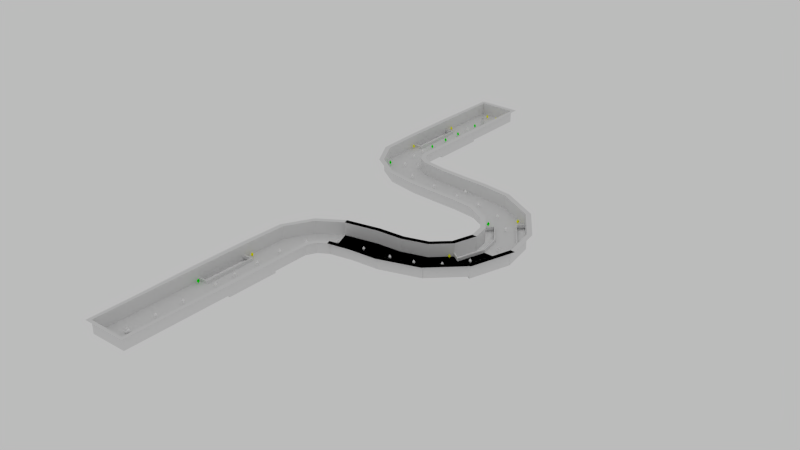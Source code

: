 # Source: untitled.blend  (saved by Blender 2.59.0; exported with 4.5.12 LTS)
import bpy
from mathutils import Matrix  # noqa: F401  (used for matrix-valued properties, if any)

bpy.ops.wm.read_factory_settings(use_empty=True)
scene = bpy.context.scene
scene.name = 'Scene'

# ---- collections
col_collection_1 = bpy.data.collections.new('Collection 1'); scene.collection.children.link(col_collection_1)

# ---- materials (node trees are filled in below, after node groups)
mat_maze = bpy.data.materials.new('maze')
mat_maze.alpha_threshold = 0.0
mat_maze.use_transparent_shadow = False
mat_maze.roughness = 0.5
mat_maze.line_color = (0.0, 0.0, 0.0, 1.0)
mat_material = bpy.data.materials.new('Material')
mat_material.alpha_threshold = 0.0
mat_material.use_transparent_shadow = False
mat_material.roughness = 0.5
mat_material.line_color = (0.0, 0.0, 0.0, 1.0)
mat_bridge = bpy.data.materials.new('bridge')
mat_bridge.alpha_threshold = 0.0
mat_bridge.use_transparent_shadow = False
mat_bridge.roughness = 0.5
mat_bridge.line_color = (0.0, 0.0, 0.0, 1.0)
mat_gem_blue = bpy.data.materials.new('gem_blue')
mat_gem_blue.alpha_threshold = 0.0
mat_gem_blue.use_transparent_shadow = False
mat_gem_blue.diffuse_color = (1.0, 1.0, 1.0, 1.0)
mat_gem_blue.roughness = 0.5
mat_gem_blue.line_color = (0.0, 0.0, 0.0, 1.0)
mat_gem_green = bpy.data.materials.new('gem_green')
mat_gem_green.alpha_threshold = 0.0
mat_gem_green.use_transparent_shadow = False
mat_gem_green.diffuse_color = (0.0, 1.0, 0.0, 1.0)
mat_gem_green.roughness = 0.5
mat_gem_green.line_color = (0.0, 0.0, 0.0, 1.0)
mat_gem_red = bpy.data.materials.new('gem_red')
mat_gem_red.alpha_threshold = 0.0
mat_gem_red.use_transparent_shadow = False
mat_gem_red.diffuse_color = (1.0, 1.0, 1.0, 1.0)
mat_gem_red.roughness = 0.5
mat_gem_red.line_color = (0.0, 0.0, 0.0, 1.0)
mat_gem_yellow = bpy.data.materials.new('gem_yellow')
mat_gem_yellow.alpha_threshold = 0.0
mat_gem_yellow.use_transparent_shadow = False
mat_gem_yellow.diffuse_color = (1.0, 1.0, 0.0, 1.0)
mat_gem_yellow.roughness = 0.5
mat_gem_yellow.line_color = (0.0, 0.0, 0.0, 1.0)
mat_lava = bpy.data.materials.new('lava')
mat_lava.alpha_threshold = 0.0
mat_lava.use_transparent_shadow = False
mat_lava.diffuse_color = (1.0, 1.0, 1.0, 1.0)
mat_lava.roughness = 0.5
mat_lava.line_color = (0.0, 0.0, 0.0, 1.0)
mat_end = bpy.data.materials.new('end')
mat_end.alpha_threshold = 0.0
mat_end.use_transparent_shadow = False
mat_end.roughness = 0.5
mat_end.line_color = (0.0, 0.0, 0.0, 1.0)
mat_start = bpy.data.materials.new('start')
mat_start.alpha_threshold = 0.0
mat_start.use_transparent_shadow = False
mat_start.preview_render_type = 'FLAT'
mat_start.roughness = 0.5
mat_start.line_color = (0.0, 0.0, 0.0, 1.0)
mat_ball = bpy.data.materials.new('ball')
mat_ball.alpha_threshold = 0.0
mat_ball.use_transparent_shadow = False
mat_ball.diffuse_color = (1.0, 1.0, 1.0, 1.0)
mat_ball.roughness = 0.5
mat_ball.line_color = (0.0, 0.0, 0.0, 1.0)
mat_toxic = bpy.data.materials.new('toxic')
mat_toxic.alpha_threshold = 0.0
mat_toxic.use_transparent_shadow = False
mat_toxic.diffuse_color = (1.0, 1.0, 1.0, 1.0)
mat_toxic.roughness = 0.5
mat_toxic.line_color = (0.0, 0.0, 0.0, 1.0)
mat_water = bpy.data.materials.new('water')
mat_water.alpha_threshold = 0.0
mat_water.use_transparent_shadow = False
mat_water.diffuse_color = (1.0, 1.0, 1.0, 1.0)
mat_water.roughness = 0.5
mat_water.line_color = (0.0, 0.0, 0.0, 1.0)

# ---- material node trees

# ---- world
world_world = bpy.data.worlds.new('World'); scene.world = world_world
world_world.color = (0.5, 0.5, 0.5)
world_world.use_sun_shadow = False
world_world.sun_shadow_jitter_overblur = 0.0
world_world.cycles.sampling_method = 'MANUAL'
world_world.cycles.sample_map_resolution = 256

# ---- meshes
me_maze01 = bpy.data.meshes.new('maze01')
me_maze01.from_pydata([(-16.18, -17.15, 2.382), (-17.73, -16.76, 2.382), (-17.73, -16.76, -1.765), (-25.94, -4.142, 2.382), (-14.9, -14.77, 2.382), (-31.0, -13.28, 2.382), (-12.98, -11.75, 2.382), (-17.33, -0.4133, -1.765), (-16.06, -13.68, -1.765), (-24.77, -5.23, -1.765), (-24.77, -5.23, 2.382), (-16.06, -13.68, 2.382), (-29.46, -13.7, 2.382), (-29.46, -13.7, -1.765), (29.41, 16.45, -2.382), (17.3, 17.05, 2.382), (15.71, 17.15, 2.382), (26.38, 16.6, -1.765), (17.3, 17.05, -2.382), (29.41, 16.45, 2.382), (14.99, 9.62, -1.765), (25.23, 3.129, -1.765), (25.23, 3.129, 2.382), (14.99, 9.62, 2.382), (14.99, 9.62, -2.382), (25.23, 3.129, -2.382), (13.64, 10.47, 2.382), (22.67, 4.752, -1.765), (20.33, 16.9, -1.765), (26.59, 2.285, 2.382), (31.0, 16.34, 2.382), (-12.98, -11.75, -1.765), (-17.33, -0.4133, 2.382), (-5.558, -10.39, 2.382), (-6.819, 1.678, 2.382), (-6.819, 1.678, -1.765), (-5.558, -10.39, -1.765), (1.67, 2.23, -1.765), (3.431, -9.774, -1.765), (3.431, -9.774, 2.382), (1.67, 2.23, 2.382), (15.81, -5.835, 2.382), (9.678, 4.63, 2.382), (9.678, 4.63, -1.765), (15.81, -5.835, -1.765), (-12.41, -13.24, 2.382), (-17.93, 1.065, 2.382), (-5.36, -11.97, 2.382), (-7.027, 3.26, 2.382), (3.73, -11.34, 2.382), (1.387, 3.799, 2.382), (16.62, -7.208, 2.382), (8.882, 6.012, 2.382), (17.55, 7.997, -1.765)], [], [(11, 1, 4), (1, 0, 4), (2, 8, 13), (1, 11, 2), (11, 8, 2), (11, 4, 6), (4, 45, 6), (32, 46, 10), (46, 3, 10), (12, 10, 5), (10, 3, 5), (10, 9, 32), (9, 7, 32), (11, 6, 8), (6, 31, 8), (31, 7, 8), (7, 9, 8), (9, 13, 8), (13, 9, 12), (9, 10, 12), (22, 29, 30), (19, 22, 30), (20, 18, 15), (23, 20, 15), (15, 16, 26), (23, 15, 26), (28, 53, 17), (17, 53, 27), (21, 19, 14), (25, 21, 14), (18, 20, 24), (21, 22, 19), (53, 27, 24), (27, 25, 24), (25, 27, 21), (20, 53, 24), (40, 34, 35), (37, 40, 35), (42, 40, 37), (43, 42, 37), (34, 32, 7), (35, 34, 7), (31, 33, 36), (31, 6, 33), (35, 7, 31), (36, 35, 31), (37, 35, 36), (38, 37, 36), (39, 38, 36), (33, 39, 36), (44, 38, 39), (41, 44, 39), (43, 37, 38), (44, 43, 38), (41, 22, 21), (44, 41, 21), (43, 20, 23), (42, 43, 23), (50, 48, 34), (40, 50, 34), (45, 47, 33), (6, 45, 33), (49, 51, 41), (39, 49, 41), (47, 49, 39), (33, 47, 39), (26, 52, 42), (23, 26, 42), (51, 29, 22), (41, 51, 22), (48, 46, 32), (34, 48, 32), (52, 50, 40), (42, 52, 40), (43, 44, 27), (53, 43, 27), (21, 27, 44), (53, 20, 43)])
_uv = me_maze01.uv_layers.new(name='UVTex')
_uv.uv.foreach_set('vector', [0.9453, -13.32, 0.9551, -13.72, 1.018, -13.32, 0.9551, -13.72, 1.018, -13.7, 1.018, -13.32, 0.7656, -13.7, 0.7734, -13.34, 0.2461, -13.79, 0.9551, -13.72, 0.9453, -13.32, 0.7656, -13.7, 0.9453, -13.32, 0.7734, -13.34, 0.7656, -13.7, 0.9453, -13.32, 1.018, -13.32, 0.9355, -12.89, 1.018, -13.32, 1.002, -12.88, 0.9355, -12.89, 0.06445, -12.95, 0.005859, -12.96, 0.07812, -13.33, 0.005859, -12.96, 0.01172, -13.34, 0.07812, -13.33, 0.07812, -13.8, 0.07812, -13.33, 0.001953, -13.81, 0.07812, -13.33, 0.01172, -13.34, 0.001953, -13.81, 0.07812, -13.33, 0.2363, -13.33, 0.06445, -12.95, 0.2363, -13.33, 0.2402, -12.93, 0.06445, -12.95, 0.9453, -13.32, 0.9355, -12.89, 0.7734, -13.34, 0.9355, -12.89, 0.7617, -12.93, 0.7734, -13.34, 0.7617, -12.93, 0.2402, -12.93, 0.7734, -13.34, 0.2402, -12.93, 0.2363, -13.33, 0.7734, -13.34, 0.2363, -13.33, 0.2461, -13.79, 0.7734, -13.34, 0.2461, -13.79, 0.2363, -13.33, 0.07812, -13.8, 0.2363, -13.33, 0.07812, -13.33, 0.07812, -13.8, 0.06641, 0.1562, 0.08008, 0.1367, 0.1289, 0.375, 0.1113, 0.3828, 0.06641, 0.1562, 0.1289, 0.375, 0.9062, 0.1289, 0.9531, 0.3203, 0.8711, 0.3359, 0.8516, 0.1523, 0.9062, 0.1289, 0.8711, 0.3359, 0.8711, 0.3359, 0.8535, 0.3398, 0.832, 0.168, 0.8516, 0.1523, 0.8711, 0.3359, 0.832, 0.168, 0.375, -8.684, 0.3838, -9.816, 0.625, -8.816, 0.625, -8.816, 0.3838, -9.816, 0.6221, -10.0, 0.04102, 0.07812, 0.08984, 0.3906, 0.01172, 0.3945, 0.01172, 0.07812, 0.04102, 0.07812, 0.01172, 0.3945, 0.9531, 0.3203, 0.9062, 0.1289, 0.9395, 0.1211, 0.04102, 0.07812, 0.08789, 0.07812, 0.08984, 0.3906, 0.08398, 0.6484, 0.08398, 0.3438, 0.1504, 0.8008, 0.08398, 0.3438, 0.1504, 0.1914, 0.1504, 0.8008, 0.1504, 0.1914, 0.08398, 0.3438, 0.08398, 0.1914, 0.08398, 0.8008, 0.08398, 0.6484, 0.1504, 0.8008, 0.07812, -11.48, 0.07031, -12.18, 0.2441, -12.18, 0.2656, -11.48, 0.07812, -11.48, 0.2441, -12.18, 0.08203, -10.73, 0.07812, -11.48, 0.2656, -11.48, 0.2734, -10.73, 0.08203, -10.73, 0.2656, -11.48, 0.07031, -12.18, 0.06445, -12.95, 0.2402, -12.93, 0.2441, -12.18, 0.07031, -12.18, 0.2402, -12.93, 0.7617, -12.93, 0.9102, -12.22, 0.7461, -12.24, 0.7617, -12.93, 0.9355, -12.89, 0.9102, -12.22, 0.2441, -12.18, 0.2402, -12.93, 0.7617, -12.93, 0.7461, -12.24, 0.2441, -12.18, 0.7617, -12.93, 0.2656, -11.48, 0.2441, -12.18, 0.7461, -12.24, 0.7461, -11.49, 0.2656, -11.48, 0.7461, -12.24, 0.916, -11.48, 0.7461, -11.49, 0.7461, -12.24, 0.9102, -12.22, 0.916, -11.48, 0.7461, -12.24, 0.752, -10.73, 0.7461, -11.49, 0.916, -11.48, 0.9141, -10.72, 0.752, -10.73, 0.916, -11.48, 0.2734, -10.73, 0.2656, -11.48, 0.7461, -11.49, 0.752, -10.73, 0.2734, -10.73, 0.7461, -11.49, 0.9141, -10.72, 0.9141, -10.03, 0.7402, -9.996, 0.752, -10.73, 0.9141, -10.72, 0.7402, -9.996, 0.2734, -10.73, 0.2617, -10.08, 0.08398, -10.02, 0.08203, -10.73, 0.2734, -10.73, 0.08398, -10.02, 0.01367, -11.49, 0.005859, -12.17, 0.07031, -12.18, 0.07812, -11.48, 0.01367, -11.49, 0.07031, -12.18, 1.002, -12.88, 0.9746, -12.22, 0.9102, -12.22, 0.9355, -12.89, 1.002, -12.88, 0.9102, -12.22, 0.9863, -11.46, 0.9863, -10.73, 0.9141, -10.72, 0.916, -11.48, 0.9863, -11.46, 0.9141, -10.72, 0.9746, -12.22, 0.9863, -11.46, 0.916, -11.48, 0.9102, -12.22, 0.9746, -12.22, 0.916, -11.48, 0.01562, -10.03, 0.01562, -10.72, 0.08203, -10.73, 0.08398, -10.02, 0.01562, -10.03, 0.08203, -10.73, 0.9863, -10.73, 0.9805, -10.02, 0.9141, -10.03, 0.9141, -10.72, 0.9863, -10.73, 0.9141, -10.03, 0.005859, -12.17, 0.005859, -12.96, 0.06445, -12.95, 0.07031, -12.18, 0.005859, -12.17, 0.06445, -12.95, 0.01562, -10.72, 0.01367, -11.49, 0.07812, -11.48, 0.08203, -10.73, 0.01562, -10.72, 0.07812, -11.48, 0.2734, -10.73, 0.752, -10.73, 0.6221, -10.0, 0.3838, -9.816, 0.2734, -10.73, 0.6221, -10.0, 0.7402, -9.996, 0.6221, -10.0, 0.752, -10.73, 0.3838, -9.816, 0.2617, -10.08, 0.2734, -10.73])
me_maze01.materials.append(mat_maze)
me_maze01.use_remesh_preserve_volume = False
me_maze01.use_remesh_preserve_attributes = False
me_maze01.use_mirror_vertex_groups = False
me_maze01.update()
me_maze_main_003 = bpy.data.meshes.new('maze_main.003')
me_maze_main_003.from_pydata([(-19.52, -13.71, 2.382), (-23.87, -2.371, -1.765), (22.87, 14.49, -2.382), (10.76, 15.1, 2.382), (9.169, 15.19, 2.382), (19.85, 14.64, -1.765), (10.76, 15.1, -2.382), (22.87, 14.49, 2.382), (8.451, 7.663, -1.765), (18.7, 1.171, -1.765), (18.7, 1.171, 2.382), (8.451, 7.663, 2.382), (8.451, 7.663, -2.382), (18.7, 1.171, -2.382), (7.099, 8.509, 2.382), (16.14, 2.794, -1.765), (13.79, 14.94, -1.765), (20.05, 0.3281, 2.382), (24.46, 14.38, 2.382), (-19.52, -13.71, -1.765), (-23.87, -2.371, 2.382), (-12.1, -12.35, 2.382), (-13.36, -0.2788, 2.382), (-13.36, -0.2788, -1.765), (-12.1, -12.35, -1.765), (-4.867, 0.2725, -1.765), (-3.106, -11.73, -1.765), (-3.106, -11.73, 2.382), (-4.867, 0.2725, 2.382), (9.273, -7.792, 2.382), (3.141, 2.673, 2.382), (3.141, 2.673, -1.765), (9.273, -7.792, -1.765), (-18.94, -15.19, 2.382), (-24.46, -0.8926, 2.382), (-11.9, -13.93, 2.382), (-13.56, 1.303, 2.382), (-2.807, -13.3, 2.382), (-5.15, 1.842, 2.382), (10.09, -9.165, 2.382), (2.345, 4.055, 2.382), (11.01, 6.04, -1.765)], [], [(10, 17, 18), (7, 10, 18), (8, 6, 3), (11, 8, 3), (3, 4, 14), (11, 3, 14), (16, 41, 5), (5, 41, 15), (9, 7, 2), (13, 9, 2), (6, 8, 12), (9, 10, 7), (41, 15, 12), (15, 13, 12), (13, 15, 9), (8, 41, 12), (28, 22, 23), (25, 28, 23), (30, 28, 25), (31, 30, 25), (22, 20, 1), (23, 22, 1), (19, 21, 24), (19, 0, 21), (23, 1, 19), (24, 23, 19), (25, 23, 24), (26, 25, 24), (27, 26, 24), (21, 27, 24), (32, 26, 27), (29, 32, 27), (31, 25, 26), (32, 31, 26), (29, 10, 9), (32, 29, 9), (31, 8, 11), (30, 31, 11), (38, 36, 22), (28, 38, 22), (33, 35, 21), (0, 33, 21), (37, 39, 29), (27, 37, 29), (35, 37, 27), (21, 35, 27), (14, 40, 30), (11, 14, 30), (39, 17, 10), (29, 39, 10), (36, 34, 20), (22, 36, 20), (40, 38, 28), (30, 40, 28), (31, 32, 15), (41, 31, 15), (9, 15, 32), (41, 8, 31)])
_uv = me_maze_main_003.uv_layers.new(name='UVTex')
_uv.uv.foreach_set('vector', [0.06641, 0.1562, 0.08008, 0.1367, 0.1289, 0.375, 0.1113, 0.3828, 0.06641, 0.1562, 0.1289, 0.375, 0.9062, 0.1289, 0.9531, 0.3203, 0.8711, 0.3359, 0.8516, 0.1523, 0.9062, 0.1289, 0.8711, 0.3359, 0.8711, 0.3359, 0.8535, 0.3398, 0.832, 0.168, 0.8516, 0.1523, 0.8711, 0.3359, 0.832, 0.168, 0.375, -8.684, 0.3838, -9.816, 0.625, -8.816, 0.625, -8.816, 0.3838, -9.816, 0.6221, -10.0, 0.04102, 0.07812, 0.08984, 0.3906, 0.01172, 0.3945, 0.01172, 0.07812, 0.04102, 0.07812, 0.01172, 0.3945, 0.9531, 0.3203, 0.9062, 0.1289, 0.9395, 0.1211, 0.04102, 0.07812, 0.08789, 0.07812, 0.08984, 0.3906, 0.08398, 0.6484, 0.08398, 0.3438, 0.1504, 0.8008, 0.08398, 0.3438, 0.1504, 0.1914, 0.1504, 0.8008, 0.1504, 0.1914, 0.08398, 0.3438, 0.08398, 0.1914, 0.08398, 0.8008, 0.08398, 0.6484, 0.1504, 0.8008, 0.07812, -11.48, 0.07031, -12.18, 0.2441, -12.18, 0.2656, -11.48, 0.07812, -11.48, 0.2441, -12.18, 0.08203, -10.73, 0.07812, -11.48, 0.2656, -11.48, 0.2734, -10.73, 0.08203, -10.73, 0.2656, -11.48, 0.07031, -12.18, 0.06445, -12.95, 0.2402, -12.93, 0.2441, -12.18, 0.07031, -12.18, 0.2402, -12.93, 0.7617, -12.93, 0.9102, -12.22, 0.7461, -12.24, 0.7617, -12.93, 0.9355, -12.89, 0.9102, -12.22, 0.2441, -12.18, 0.2402, -12.93, 0.7617, -12.93, 0.7461, -12.24, 0.2441, -12.18, 0.7617, -12.93, 0.2656, -11.48, 0.2441, -12.18, 0.7461, -12.24, 0.7461, -11.49, 0.2656, -11.48, 0.7461, -12.24, 0.916, -11.48, 0.7461, -11.49, 0.7461, -12.24, 0.9102, -12.22, 0.916, -11.48, 0.7461, -12.24, 0.752, -10.73, 0.7461, -11.49, 0.916, -11.48, 0.9141, -10.72, 0.752, -10.73, 0.916, -11.48, 0.2734, -10.73, 0.2656, -11.48, 0.7461, -11.49, 0.752, -10.73, 0.2734, -10.73, 0.7461, -11.49, 0.9141, -10.72, 0.9141, -10.03, 0.7402, -9.996, 0.752, -10.73, 0.9141, -10.72, 0.7402, -9.996, 0.2734, -10.73, 0.2617, -10.08, 0.08398, -10.02, 0.08203, -10.73, 0.2734, -10.73, 0.08398, -10.02, 0.01367, -11.49, 0.005859, -12.17, 0.07031, -12.18, 0.07812, -11.48, 0.01367, -11.49, 0.07031, -12.18, 1.002, -12.88, 0.9746, -12.22, 0.9102, -12.22, 0.9355, -12.89, 1.002, -12.88, 0.9102, -12.22, 0.9863, -11.46, 0.9863, -10.73, 0.9141, -10.72, 0.916, -11.48, 0.9863, -11.46, 0.9141, -10.72, 0.9746, -12.22, 0.9863, -11.46, 0.916, -11.48, 0.9102, -12.22, 0.9746, -12.22, 0.916, -11.48, 0.01562, -10.03, 0.01562, -10.72, 0.08203, -10.73, 0.08398, -10.02, 0.01562, -10.03, 0.08203, -10.73, 0.9863, -10.73, 0.9805, -10.02, 0.9141, -10.03, 0.9141, -10.72, 0.9863, -10.73, 0.9141, -10.03, 0.005859, -12.17, 0.005859, -12.96, 0.06445, -12.95, 0.07031, -12.18, 0.005859, -12.17, 0.06445, -12.95, 0.01562, -10.72, 0.01367, -11.49, 0.07812, -11.48, 0.08203, -10.73, 0.01562, -10.72, 0.07812, -11.48, 0.2734, -10.73, 0.752, -10.73, 0.6221, -10.0, 0.3838, -9.816, 0.2734, -10.73, 0.6221, -10.0, 0.7402, -9.996, 0.6221, -10.0, 0.752, -10.73, 0.3838, -9.816, 0.2617, -10.08, 0.2734, -10.73])
me_maze_main_003.materials.append(mat_maze)
me_maze_main_003.use_remesh_preserve_volume = False
me_maze_main_003.use_remesh_preserve_attributes = False
me_maze_main_003.use_mirror_vertex_groups = False
me_maze_main_003.update()
me_maze02 = bpy.data.meshes.new('maze02')
me_maze02.from_pydata([(-19.98, 14.1, 2.382), (-21.38, 2.054, 2.382), (-19.98, 14.1, -1.765), (-21.38, 2.054, -1.765), (-19.89, 15.69, 2.382), (-21.47, 0.4617, 2.382), (19.88, -15.59, -2.382), (7.767, -14.98, 2.382), (2.635, -3.424, 2.382), (2.635, -3.424, -1.765), (10.59, 5.734, -1.765), (-4.676, 0.5727, -1.765), (-1.448, 12.26, -1.765), (-1.448, 12.26, 2.382), (-4.676, 0.5727, 2.382), (6.708, -9.098, 2.382), (6.708, -9.098, -2.382), (18.04, -4.755, -2.382), (-11.16, 13.68, 2.382), (-12.27, 1.599, 2.382), (-11.16, 13.68, -1.765), (-12.27, 1.599, -1.765), (10.59, 5.734, -2.382), (2.635, -3.424, -2.382), (6.175, -14.88, 2.382), (11.65, 6.928, 2.382), (1.578, -4.619, 2.382), (-0.9451, 13.78, 2.382), (-5.174, -0.9427, 2.382), (5.239, -9.72, 2.382), (-11.01, 15.27, 2.382), (-12.42, 0.01123, 2.382), (15.2, -5.841, -1.765), (16.85, -15.43, -1.765), (8.603, 3.445, -1.765), (9.54, -8.013, -1.765), (4.625, -1.135, -1.765), (19.51, -4.144, 2.382), (18.04, -4.755, 2.382), (10.59, 5.734, 2.382), (7.767, -14.98, -2.382), (19.88, -15.59, 2.382), (10.79, -15.13, -1.765), (21.47, -15.69, 2.382)], [], [(0, 2, 20), (18, 0, 20), (21, 1, 19), (21, 3, 1), (2, 3, 21), (20, 2, 21), (18, 30, 4), (0, 18, 4), (1, 5, 31), (19, 1, 31), (41, 43, 37), (38, 41, 37), (25, 39, 37), (37, 39, 38), (13, 12, 10), (39, 13, 10), (11, 14, 8), (9, 11, 8), (16, 15, 7), (40, 16, 7), (6, 38, 17), (6, 41, 38), (38, 39, 10), (17, 38, 10), (21, 14, 11), (21, 19, 14), (18, 20, 12), (13, 18, 12), (20, 21, 11), (12, 20, 11), (15, 29, 24), (7, 15, 24), (39, 25, 27), (13, 39, 27), (13, 27, 30), (18, 13, 30), (26, 29, 15), (8, 26, 15), (19, 31, 28), (14, 19, 28), (14, 28, 26), (8, 14, 26), (32, 35, 42), (33, 32, 42), (34, 36, 35), (32, 34, 35), (34, 12, 11), (36, 34, 11), (9, 15, 16), (23, 9, 16), (17, 10, 22), (9, 36, 11), (34, 10, 12), (15, 9, 8), (34, 36, 22), (36, 23, 22), (34, 22, 10), (23, 36, 9)])
_uv = me_maze02.uv_layers.new(name='UVTex')
_uv.uv.foreach_set('vector', [0.9023, -4.578, 0.7305, -4.574, 0.7383, -5.297, 0.9082, -5.309, 0.9023, -4.578, 0.7383, -5.297, 0.248, -5.312, 0.0625, -4.578, 0.07812, -5.32, 0.248, -5.312, 0.2266, -4.562, 0.0625, -4.578, 0.7305, -4.574, 0.2266, -4.562, 0.248, -5.312, 0.7383, -5.297, 0.7305, -4.574, 0.248, -5.312, 0.9082, -5.309, 0.9785, -5.312, 0.9727, -4.582, 0.9023, -4.578, 0.9082, -5.309, 0.9727, -4.582, 0.0625, -4.578, 0.0, -4.57, 0.01367, -5.316, 0.07812, -5.32, 0.0625, -4.578, 0.01367, -5.316, 0.1113, 0.3828, 0.1289, 0.375, 0.123, 0.6172, 0.1074, 0.6094, 0.1113, 0.3828, 0.123, 0.6172, 0.06641, 0.8438, 0.05273, 0.8242, 0.123, 0.6172, 0.123, 0.6172, 0.05273, 0.8242, 0.1074, 0.6094, 0.8867, -5.941, 0.7246, -5.91, 0.7207, -6.719, 0.877, -6.695, 0.8867, -5.941, 0.7207, -6.719, 0.2383, -5.891, 0.06836, -5.879, 0.08594, -6.59, 0.2461, -6.559, 0.2383, -5.891, 0.08594, -6.59, 0.9551, 0.4766, 0.873, 0.4727, 0.8711, 0.3359, 0.9531, 0.3203, 0.9551, 0.4766, 0.8711, 0.3359, 0.01172, 0.3945, 0.08984, 0.6406, 0.01172, 0.6406, 0.01172, 0.3945, 0.08984, 0.3906, 0.08984, 0.6406, 0.08984, 0.6406, 0.08984, 0.9297, 0.04297, 0.9297, 0.01172, 0.6406, 0.08984, 0.6406, 0.04297, 0.9297, 0.248, -5.312, 0.06836, -5.879, 0.2383, -5.891, 0.248, -5.312, 0.07812, -5.32, 0.06836, -5.879, 0.9082, -5.309, 0.7383, -5.297, 0.7246, -5.91, 0.8867, -5.941, 0.9082, -5.309, 0.7246, -5.91, 0.7383, -5.297, 0.248, -5.312, 0.2383, -5.891, 0.7246, -5.91, 0.7383, -5.297, 0.2383, -5.891, 0.873, 0.4727, 0.8516, 0.4688, 0.8535, 0.3398, 0.8711, 0.3359, 0.873, 0.4727, 0.8535, 0.3398, 0.877, -6.695, 0.9453, -6.723, 0.9609, -5.957, 0.8867, -5.941, 0.877, -6.695, 0.9609, -5.957, 0.8867, -5.941, 0.9609, -5.957, 0.9785, -5.312, 0.9082, -5.309, 0.8867, -5.941, 0.9785, -5.312, 0.8359, 0.625, 0.8516, 0.4688, 0.873, 0.4727, 0.8535, 0.6367, 0.8359, 0.625, 0.873, 0.4727, 0.07812, -5.32, 0.01367, -5.316, 0.007812, -5.867, 0.06836, -5.879, 0.07812, -5.32, 0.007812, -5.867, 0.06836, -5.879, 0.007812, -5.867, 0.01758, -6.574, 0.08594, -6.59, 0.06836, -5.879, 0.01758, -6.574, 0.625, -7.793, 0.375, -7.934, 0.375, -8.684, 0.625, -8.816, 0.625, -7.793, 0.375, -8.684, 0.6035, -6.699, 0.3589, -6.8, 0.375, -7.934, 0.625, -7.793, 0.6035, -6.699, 0.375, -7.934, 0.6035, -6.699, 0.7246, -5.91, 0.2383, -5.891, 0.3589, -6.8, 0.6035, -6.699, 0.2383, -5.891, 0.9082, 0.6562, 0.873, 0.4727, 0.9551, 0.4766, 0.9434, 0.668, 0.9082, 0.6562, 0.9551, 0.4766, 0.01172, 0.6406, 0.04297, 0.9297, 0.01367, 0.9297, 0.2461, -6.559, 0.3604, -6.732, 0.2383, -5.891, 0.6055, -6.676, 0.7207, -6.719, 0.7246, -5.91, 0.873, 0.4727, 0.9082, 0.6562, 0.8535, 0.6367, 0.1348, 0.3125, 0.1348, 0.5859, 0.07617, 0.1758, 0.1348, 0.5859, 0.07617, 0.7227, 0.07617, 0.1758, 0.1348, 0.3125, 0.07617, 0.1758, 0.1348, 0.1758, 0.07617, 0.7227, 0.1348, 0.5859, 0.1348, 0.7227])
me_maze02.materials.append(mat_maze)
me_maze02.use_remesh_preserve_volume = False
me_maze02.use_remesh_preserve_attributes = False
me_maze02.use_mirror_vertex_groups = False
me_maze02.update()
me_maze03 = bpy.data.meshes.new('maze03')
me_maze03.from_pydata([(-3.175, -20.32, 2.382), (1.17, -8.987, 2.382), (-3.175, -20.32, -1.765), (1.17, -8.987, -1.765), (-1.907, -7.054, -1.765), (-10.62, -15.51, -1.765), (-10.62, -15.51, 2.382), (-1.907, -7.054, 2.382), (-15.31, -7.037, 2.382), (-15.31, -7.037, -1.765), (-3.774, -21.8, 2.382), (1.749, -7.501, 2.382), (-11.78, -16.6, 2.382), (-0.7435, -5.964, 2.382), (-16.85, -7.455, 2.382), (-2.026, -3.586, 2.382), (-12.66, 24.59, -1.765), (-6.593, 24.59, -1.765), (-12.66, 6.502, -1.765), (-6.593, 6.502, -1.765), (-1.965, 24.59, 2.382), (-1.965, 6.502, 2.382), (-17.28, 6.502, 2.382), (-17.28, 24.59, 2.382), (-3.56, 6.502, -2.382), (-15.69, 6.502, -2.382), (-3.56, 24.59, -2.382), (-15.69, 24.59, -2.382), (-3.56, 24.59, -1.765), (-15.69, 24.59, -1.765), (-3.56, 24.59, 2.382), (-3.56, 6.502, 2.382), (-15.69, 6.502, -1.765), (-3.56, 6.502, -1.765), (-3.573, -3.977, -1.765), (-3.573, -3.977, 2.382), (-15.69, 6.502, 2.382), (-15.69, 24.59, 2.382), (17.19, -10.95, 2.382), (15.8, -22.99, 2.382), (8.595, -10.35, -1.765), (7.335, -22.42, 2.382), (8.595, -10.35, 2.382), (17.19, -10.95, -1.765), (15.8, -22.99, -1.765), (7.335, -22.42, -1.765), (17.28, -9.353, 2.382), (15.71, -24.59, 2.382), (7.124, -24.0, 2.382), (8.795, -8.764, 2.382)], [], [(45, 40, 3), (2, 45, 3), (40, 42, 1), (3, 40, 1), (0, 45, 2), (0, 41, 45), (6, 0, 2), (2, 5, 6), (3, 1, 7), (4, 3, 7), (2, 3, 4), (5, 2, 4), (9, 5, 4), (34, 9, 4), (34, 4, 7), (35, 34, 7), (5, 8, 6), (5, 9, 8), (6, 12, 10), (0, 6, 10), (42, 49, 11), (1, 42, 11), (0, 10, 48), (41, 0, 48), (13, 15, 35), (7, 13, 35), (14, 12, 6), (8, 14, 6), (1, 11, 13), (7, 1, 13), (26, 28, 17), (24, 19, 33), (18, 25, 32), (27, 16, 29), (27, 26, 17), (16, 27, 17), (19, 24, 25), (18, 19, 25), (18, 32, 9), (33, 19, 34), (9, 34, 18), (34, 19, 18), (17, 16, 18), (17, 18, 19), (36, 37, 22), (37, 23, 22), (20, 30, 31), (20, 31, 21), (36, 22, 8), (22, 14, 8), (35, 15, 31), (15, 21, 31), (24, 33, 28), (24, 28, 26), (27, 29, 32), (27, 32, 25), (29, 37, 32), (32, 37, 36), (31, 30, 28), (31, 28, 33), (31, 33, 35), (33, 34, 35), (8, 9, 32), (8, 32, 36), (39, 44, 45), (41, 39, 45), (43, 38, 42), (40, 43, 42), (44, 43, 40), (45, 44, 40), (41, 48, 47), (39, 41, 47), (38, 46, 49), (42, 38, 49)])
_uv = me_maze03.uv_layers.new(name='UVTex')
_uv.uv.foreach_set('vector', [0.2188, -3.883, 0.7227, -3.852, 0.748, -3.141, 0.2168, -3.125, 0.2188, -3.883, 0.748, -3.141, 0.7227, -3.852, 0.9023, -3.867, 0.9258, -3.195, 0.748, -3.141, 0.7227, -3.852, 0.9258, -3.195, 0.05273, -3.133, 0.2188, -3.883, 0.2168, -3.125, 0.05273, -3.133, 0.04883, -3.891, 0.2188, -3.883, 0.04492, -2.762, 0.05273, -3.133, 0.2168, -3.125, 0.2168, -3.125, 0.2266, -2.77, 0.04492, -2.762, 0.748, -3.141, 0.9258, -3.195, 0.9355, -2.863, 0.7578, -2.832, 0.748, -3.141, 0.9355, -2.863, 0.2168, -3.125, 0.748, -3.141, 0.7578, -2.832, 0.2266, -2.77, 0.2168, -3.125, 0.7578, -2.832, 0.2324, -2.316, 0.2266, -2.77, 0.7578, -2.832, 0.7344, -2.402, 0.2324, -2.316, 0.7578, -2.832, 0.7344, -2.402, 0.7578, -2.832, 0.9355, -2.863, 0.916, -2.371, 0.7344, -2.402, 0.9355, -2.863, 0.2266, -2.77, 0.05273, -2.324, 0.04492, -2.762, 0.2266, -2.77, 0.2324, -2.316, 0.05273, -2.324, 0.04492, -2.762, -0.02539, -2.75, -0.01172, -3.113, 0.05273, -3.133, 0.04492, -2.762, -0.01172, -3.113, 0.9023, -3.867, 0.9707, -3.871, 0.9922, -3.199, 0.9258, -3.195, 0.9023, -3.867, 0.9922, -3.199, 0.05273, -3.133, -0.01172, -3.113, -0.009766, -3.871, 0.04883, -3.891, 0.05273, -3.133, -0.009766, -3.871, 1.006, -2.863, 0.9727, -2.375, 0.916, -2.371, 0.9355, -2.863, 1.006, -2.863, 0.916, -2.371, -0.009766, -2.309, -0.02539, -2.75, 0.04492, -2.762, 0.05273, -2.324, -0.009766, -2.309, 0.04492, -2.762, 0.9258, -3.195, 0.9922, -3.199, 1.006, -2.863, 0.9355, -2.863, 0.9258, -3.195, 1.006, -2.863, 0.05273, 0.1406, 0.1348, 0.1406, 0.1348, 0.3281, 0.125, 0.1094, 0.04688, 0.2969, 0.04688, 0.1094, 0.04688, 0.6641, 0.125, 0.8516, 0.04688, 0.8516, 0.05273, 0.8906, 0.1348, 0.7031, 0.1348, 0.8906, 0.05273, 0.8906, 0.05273, 0.1406, 0.1348, 0.3281, 0.1348, 0.7031, 0.05273, 0.8906, 0.1348, 0.3281, 0.04688, 0.2969, 0.125, 0.1094, 0.125, 0.8516, 0.04688, 0.6641, 0.04688, 0.2969, 0.125, 0.8516, 0.3779, -1.748, 0.2402, -1.738, 0.2324, -2.316, 0.7207, -1.781, 0.6084, -1.764, 0.7344, -2.402, 0.2324, -2.316, 0.7344, -2.402, 0.3779, -1.748, 0.7344, -2.402, 0.6084, -1.764, 0.3779, -1.748, 0.6123, -0.4609, 0.3936, -0.4609, 0.3779, -1.748, 0.6123, -0.4609, 0.3779, -1.748, 0.6084, -1.764, 0.918, 0.668, 0.918, 0.2656, 0.9453, 0.6641, 0.918, 0.2656, 0.9453, 0.2617, 0.9453, 0.6641, 0.04492, 0.2812, 0.07227, 0.2773, 0.07227, 0.6719, 0.04492, 0.2812, 0.07227, 0.6719, 0.04492, 0.6758, 0.08789, -1.719, 0.02148, -1.707, 0.05273, -2.324, 0.02148, -1.707, -0.009766, -2.309, 0.05273, -2.324, 0.916, -2.371, 0.9727, -2.375, 0.9082, -1.797, 0.9727, -2.375, 0.9746, -1.805, 0.9082, -1.797, 0.1465, 0.6719, 0.1172, 0.6719, 0.1172, 0.2773, 0.1465, 0.6719, 0.1172, 0.2773, 0.1465, 0.2773, 0.8438, 0.2656, 0.873, 0.2656, 0.873, 0.668, 0.8438, 0.2656, 0.873, 0.668, 0.8438, 0.668, 0.873, 0.2656, 0.918, 0.2656, 0.873, 0.668, 0.873, 0.668, 0.918, 0.2656, 0.918, 0.668, 0.07227, 0.6719, 0.07227, 0.2773, 0.1172, 0.2773, 0.07227, 0.6719, 0.1172, 0.2773, 0.1172, 0.6719, 0.9082, -1.797, 0.7207, -1.781, 0.916, -2.371, 0.7207, -1.781, 0.7344, -2.402, 0.916, -2.371, 0.05273, -2.324, 0.2324, -2.316, 0.2402, -1.738, 0.05273, -2.324, 0.2402, -1.738, 0.08789, -1.719, 0.0625, -4.578, 0.2266, -4.562, 0.2188, -3.883, 0.04883, -3.891, 0.0625, -4.578, 0.2188, -3.883, 0.7305, -4.574, 0.9023, -4.578, 0.9023, -3.867, 0.7227, -3.852, 0.7305, -4.574, 0.9023, -3.867, 0.2266, -4.562, 0.7305, -4.574, 0.7227, -3.852, 0.2188, -3.883, 0.2266, -4.562, 0.7227, -3.852, 0.04883, -3.891, -0.009766, -3.871, 0.0, -4.57, 0.0625, -4.578, 0.04883, -3.891, 0.0, -4.57, 0.9023, -4.578, 0.9727, -4.582, 0.9707, -3.871, 0.9023, -3.867, 0.9023, -4.578, 0.9707, -3.871])
me_maze03.materials.append(mat_maze)
me_maze03.use_remesh_preserve_volume = False
me_maze03.use_remesh_preserve_attributes = False
me_maze03.use_mirror_vertex_groups = False
me_maze03.update()
me_level_clear = bpy.data.meshes.new('level_clear')
me_level_clear.from_pydata([(0.0, 0.5, -1.25), (0.3536, 0.3536, -1.25), (0.5, -2.186e-08, -1.25), (0.3536, -0.3536, -1.25), (-4.371e-08, -0.5, -1.25), (-0.3536, -0.3536, -1.25), (-0.5, 5.962e-09, -1.25), (-0.3536, 0.3536, -1.25), (-1.51e-07, 0.5, 1.25), (0.3536, 0.3536, 1.25), (0.5, 3.08e-07, 1.25), (0.3536, -0.3536, 1.25), (-1.192e-08, -0.5, 1.25), (-0.3536, -0.3536, 1.25), (-0.5, 3.318e-07, 1.25), (-0.3536, 0.3536, 1.25)], [], [(8, 0, 7), (8, 7, 15), (6, 14, 15), (6, 15, 7), (5, 13, 14), (5, 14, 6), (4, 12, 13), (4, 13, 5), (3, 11, 12), (3, 12, 4), (2, 10, 11), (2, 11, 3), (1, 9, 10), (1, 10, 2), (0, 8, 9), (0, 9, 1)])
me_level_clear.materials.append(mat_material)
me_level_clear.use_remesh_preserve_volume = False
me_level_clear.use_remesh_preserve_attributes = False
me_level_clear.use_mirror_vertex_groups = False
me_level_clear.update()
me_maze00 = bpy.data.meshes.new('maze00')
me_maze00.from_pydata([(-5.684, 26.54, -1.765), (-5.684, 26.54, 2.382), (-7.224, 26.96, 2.382), (-3.032, 11.64, -1.765), (3.032, 11.64, -1.765), (3.032, -5.304, -1.765), (-3.032, -5.304, -1.765), (6.065, -5.304, -1.765), (-6.065, 11.64, -1.765), (-7.66, -5.304, 2.382), (-7.66, 11.64, 2.382), (7.66, 11.64, 2.382), (-7.176, -26.96, 2.382), (7.209, -26.96, 2.382), (7.66, -5.304, 2.382), (-6.065, -5.304, -2.382), (6.065, -5.304, -2.382), (6.065, 11.64, -2.382), (-6.065, 11.64, -2.382), (-6.065, -5.304, 2.382), (-6.065, 11.64, 2.382), (6.065, 11.64, -1.765), (6.065, 11.64, 2.382), (-6.065, -26.96, 2.382), (6.065, -26.96, 2.382), (6.065, -5.304, 2.382), (-6.065, -5.304, -1.765), (-6.065, -26.96, -1.765), (6.065, -26.96, -1.765), (6.052, 23.48, -1.765), (6.052, 23.48, 2.382), (7.599, 23.09, 2.382)], [], [(3, 4, 29), (0, 3, 29), (28, 6, 27), (28, 5, 6), (3, 5, 4), (3, 6, 5), (10, 9, 19), (20, 10, 19), (22, 11, 31), (30, 22, 31), (1, 2, 10), (20, 1, 10), (14, 22, 25), (14, 11, 22), (19, 9, 12), (23, 19, 12), (13, 14, 25), (24, 13, 25), (16, 21, 17), (16, 7, 21), (0, 1, 20), (8, 0, 20), (30, 29, 21), (22, 30, 21), (25, 21, 7), (25, 22, 21), (26, 19, 23), (27, 26, 23), (24, 25, 7), (28, 24, 7), (26, 20, 19), (26, 8, 20), (8, 15, 18), (8, 26, 15), (16, 5, 7), (6, 15, 26), (18, 3, 8), (4, 17, 21), (4, 18, 17), (4, 3, 18), (5, 16, 15), (6, 5, 15), (6, 26, 27), (5, 28, 7), (4, 21, 29), (3, 0, 8)])
_uv = me_maze00.uv_layers.new(name='UVTex')
_uv.uv.foreach_set('vector', [0.3779, -14.36, 0.6309, -14.33, 0.7656, -13.7, 0.2461, -13.79, 0.3779, -14.36, 0.7656, -13.7, 0.7441, -17.36, 0.377, -15.74, 0.2559, -17.38, 0.7441, -17.36, 0.6191, -15.73, 0.377, -15.74, 0.3779, -14.36, 0.6191, -15.73, 0.6309, -14.33, 0.3779, -14.36, 0.377, -15.74, 0.6191, -15.73, 0.06836, 0.2656, 0.1328, 0.2891, 0.1309, 0.3242, 0.06641, 0.3008, 0.06836, 0.2656, 0.1309, 0.3242, 0.9531, -14.22, 1.021, -14.21, 1.018, -13.7, 0.9551, -13.72, 0.9531, -14.22, 1.018, -13.7, 0.07812, -13.8, 0.001953, -13.81, -0.005859, -14.44, 0.07617, -14.41, 0.07812, -13.8, -0.005859, -14.44, 0.127, 0.7578, 0.05469, 0.7227, 0.127, 0.7227, 0.127, 0.7578, 0.05469, 0.7578, 0.05469, 0.7227, 0.08594, -15.76, -0.005859, -15.76, 0.0, -17.36, 0.08594, -17.36, 0.08594, -15.76, 0.0, -17.36, 1.002, -17.33, 0.9844, -15.74, 0.8945, -15.75, 0.9141, -17.34, 1.002, -17.33, 0.8945, -15.75, 0.1191, 0.6094, 0.05469, 0.6484, 0.06445, 0.6016, 0.1191, 0.6094, 0.127, 0.6484, 0.05469, 0.6484, 0.2461, -13.79, 0.07812, -13.8, 0.07617, -14.41, 0.2539, -14.38, 0.2461, -13.79, 0.07617, -14.41, 0.9551, -13.72, 0.7656, -13.7, 0.7578, -14.27, 0.9531, -14.22, 0.9551, -13.72, 0.7578, -14.27, 0.127, 0.7227, 0.05469, 0.6484, 0.127, 0.6484, 0.127, 0.7227, 0.05469, 0.7227, 0.05469, 0.6484, 0.25, -15.75, 0.08594, -15.76, 0.08594, -17.36, 0.2559, -17.38, 0.25, -15.75, 0.08594, -17.36, 0.9141, -17.34, 0.8945, -15.75, 0.7266, -15.74, 0.7441, -17.36, 0.9141, -17.34, 0.7266, -15.74, 0.1309, 0.3867, 0.06641, 0.3008, 0.1309, 0.3242, 0.1309, 0.3867, 0.06445, 0.3633, 0.06641, 0.3008, 0.06445, 0.3633, 0.123, 0.418, 0.07227, 0.4102, 0.06445, 0.3633, 0.1309, 0.3867, 0.123, 0.418, 0.1191, 0.6094, 0.1367, 0.582, 0.127, 0.6484, 0.1348, 0.4531, 0.123, 0.418, 0.1309, 0.3867, 0.07227, 0.4102, 0.05664, 0.4336, 0.06445, 0.3633, 0.04688, 0.5625, 0.06445, 0.6016, 0.05469, 0.6484, 0.04688, 0.5625, 0.07227, 0.4102, 0.06445, 0.6016, 0.04688, 0.5625, 0.05664, 0.4336, 0.07227, 0.4102, 0.1367, 0.582, 0.1191, 0.6094, 0.123, 0.418, 0.1348, 0.4531, 0.1367, 0.582, 0.123, 0.418, 0.377, -15.74, 0.25, -15.75, 0.2559, -17.38, 0.6191, -15.73, 0.7441, -17.36, 0.7266, -15.74, 0.6309, -14.33, 0.7578, -14.27, 0.7656, -13.7, 0.377, -14.35, 0.2461, -13.79, 0.2539, -14.38])
me_maze00.materials.append(mat_maze)
me_maze00.use_remesh_preserve_volume = False
me_maze00.use_remesh_preserve_attributes = False
me_maze00.use_mirror_vertex_groups = False
me_maze00.update()
me_bridge1 = bpy.data.meshes.new('bridge1')
me_bridge1.from_pydata([(-6.065, -8.474, -0.4607), (6.065, 8.474, -0.4607), (-6.065, 8.474, -0.4607), (6.065, -8.474, -0.4607), (-3.032, -8.474, -0.4607), (3.032, -8.474, -0.4607), (3.032, 8.474, -0.4607), (-3.032, 8.474, -0.4607), (-6.065, -8.474, 0.4607), (-3.032, -8.474, 0.4607), (6.065, -8.474, 0.4607), (3.032, -8.474, 0.4607), (-6.065, 8.474, 0.4607), (-3.032, 8.474, 0.4607), (6.065, 8.474, 0.4607), (3.032, 8.474, 0.4607), (-6.065, -7.974, -0.4607), (6.065, 7.974, -0.4607), (-6.065, 7.974, -0.4607), (6.065, -7.974, -0.4607), (-3.386, -8.12, -0.4607), (3.386, -8.12, -0.4607), (3.386, 8.12, -0.4607), (-3.386, 8.12, -0.4607), (-6.065, -7.974, 0.4607), (-3.386, -8.12, 0.4607), (6.065, -7.974, 0.4607), (3.386, -8.12, 0.4607), (-6.065, 7.974, 0.4607), (-3.386, 8.12, 0.4607), (6.065, 7.974, 0.4607), (3.386, 8.12, 0.4607)], [], [(23, 20, 25), (23, 25, 29), (21, 22, 31), (21, 31, 27), (22, 17, 30), (22, 30, 31), (18, 23, 29), (18, 29, 28), (19, 21, 27), (19, 27, 26), (20, 16, 24), (20, 24, 25), (9, 4, 7), (9, 7, 13), (15, 6, 5), (15, 5, 11), (14, 1, 6), (14, 6, 15), (13, 7, 2), (13, 2, 12), (11, 5, 3), (11, 3, 10), (8, 0, 4), (8, 4, 9), (29, 25, 9), (29, 9, 13), (28, 29, 12), (29, 13, 12), (26, 27, 10), (27, 11, 10), (25, 24, 8), (25, 8, 9), (31, 30, 14), (31, 14, 15), (27, 31, 15), (27, 15, 11)])
_uv = me_bridge1.uv_layers.new(name='UVTex')
_uv.uv.foreach_set('vector', [1.0, 1.0, 0.0, 1.0, 0.0, 0.625, 1.0, 1.0, 0.0, 0.625, 1.0, 0.625, 1.0, 1.0, 0.0, 1.0, 0.0, 0.625, 1.0, 1.0, 0.0, 0.625, 1.0, 0.625, 1.0, 1.0, 0.0, 1.0, 0.0, 0.625, 1.0, 1.0, 0.0, 0.625, 1.0, 0.625, 1.0, 1.0, 0.0, 1.0, 0.0, 0.625, 1.0, 1.0, 0.0, 0.625, 1.0, 0.625, 1.0, 1.0, 0.0, 1.0, 0.0, 0.625, 1.0, 1.0, 0.0, 0.625, 1.0, 0.625, 1.0, 1.0, 0.0, 1.0, 0.0, 0.625, 1.0, 1.0, 0.0, 0.625, 1.0, 0.625, 0.0, 0.4062, 0.0, 0.0, 1.0, 0.0, 0.0, 0.4062, 1.0, 0.0, 1.0, 0.4062, 0.0, 0.4062, 0.0, 0.0, 1.0, 0.0, 0.0, 0.4062, 1.0, 0.0, 1.0, 0.4062, 0.0, 0.6406, 0.0, 0.3906, 1.0, 0.3906, 0.0, 0.6406, 1.0, 0.3906, 1.0, 0.6406, 0.0, 0.4062, 0.0, 0.0, 1.0, 0.0, 0.0, 0.4062, 1.0, 0.0, 1.0, 0.4062, 0.0, 0.4062, 0.0, 0.0, 1.0, 0.0, 0.0, 0.4062, 1.0, 0.0, 1.0, 0.4062, 0.0, 0.4062, 0.0, 0.0, 1.0, 0.0, 0.0, 0.4062, 1.0, 0.0, 1.0, 0.4062, 1.0, 0.6406, 0.0, 0.6406, 0.0, 0.3906, 1.0, 0.6406, 0.0, 0.3906, 1.0, 0.3906, 0.0, 0.6406, 1.0, 0.6406, 0.0, 0.3906, 1.0, 0.6406, 1.0, 0.3906, 0.0, 0.3906, 1.0, 0.6406, 0.0, 0.6406, 1.0, 0.3906, 0.0, 0.6406, 0.0, 0.3906, 1.0, 0.3906, 1.0, 0.6406, 0.0, 0.6406, 0.0, 0.3906, 1.0, 0.6406, 0.0, 0.3906, 1.0, 0.3906, 1.0, 0.6406, 0.0, 0.6406, 0.0, 0.3906, 1.0, 0.6406, 0.0, 0.3906, 1.0, 0.3906, 1.0, 0.6406, 0.0, 0.6406, 0.0, 0.3906, 1.0, 0.6406, 0.0, 0.3906, 1.0, 0.3906])
me_bridge1.materials.append(mat_bridge)
me_bridge1.use_remesh_preserve_volume = False
me_bridge1.use_remesh_preserve_attributes = False
me_bridge1.use_mirror_vertex_groups = False
me_bridge1.update()
me_bridge2 = bpy.data.meshes.new('bridge2')
me_bridge2.from_pydata([(-7.357, 8.16, -0.4607), (0.5998, 17.32, -0.4607), (-4.536, -10.83, -0.4607), (5.71, -17.32, -0.4607), (5.211, 5.744, -0.4607), (6.858, -3.85, -0.4607), (-1.389, 15.03, -0.4607), (3.148, -15.7, -0.4607), (-0.453, 3.572, -0.4607), (0.8022, -3.546, -0.4607), (-5.368, 10.45, -0.4607), (-1.975, -12.45, -0.4607), (6.858, -3.85, 0.4607), (3.148, -15.7, 0.4607), (0.8022, -3.546, 0.4607), (-1.975, -12.45, 0.4607), (5.211, 5.744, 0.4607), (-1.389, 15.03, 0.4607), (-0.453, 3.572, 0.4607), (-5.368, 10.45, 0.4607), (0.5998, 17.32, 0.4607), (-7.357, 8.16, 0.4607), (-4.536, -10.83, 0.4607), (5.71, -17.32, 0.4607), (-7.195, 7.832, -0.4607), (0.9772, 16.89, -0.4607), (-4.475, -10.4, -0.4607), (5.839, -16.9, -0.4607), (5.673, 5.936, -0.4607), (7.357, -3.884, -0.4607), (-0.89, 15.0, -0.4607), (3.618, -15.52, -0.4607), (-0.914, 3.378, -0.4607), (0.3032, -3.515, -0.4607), (-5.392, 9.95, -0.4607), (-2.147, -11.98, -0.4607), (7.357, -3.884, 0.4607), (3.618, -15.52, 0.4607), (0.3032, -3.515, 0.4607), (-2.147, -11.98, 0.4607), (5.673, 5.936, 0.4607), (-0.89, 15.0, 0.4607), (-0.914, 3.378, 0.4607), (-5.392, 9.95, 0.4607), (0.9772, 16.89, 0.4607), (-7.195, 7.832, 0.4607), (-4.475, -10.4, 0.4607), (5.839, -16.9, 0.4607)], [], [(37, 47, 27), (37, 27, 31), (35, 26, 46), (35, 46, 39), (24, 34, 43), (24, 43, 45), (30, 25, 44), (30, 44, 41), (29, 28, 40), (29, 40, 36), (32, 33, 38), (32, 38, 42), (34, 32, 42), (34, 42, 43), (28, 30, 41), (28, 41, 40), (33, 35, 39), (33, 39, 38), (31, 29, 36), (31, 36, 37), (3, 23, 13), (3, 13, 7), (22, 2, 11), (22, 11, 15), (0, 21, 19), (0, 19, 10), (20, 1, 6), (20, 6, 17), (16, 4, 5), (16, 5, 12), (14, 9, 8), (14, 8, 18), (18, 8, 10), (18, 10, 19), (17, 6, 4), (17, 4, 16), (15, 11, 9), (15, 9, 14), (12, 5, 7), (12, 7, 13), (39, 46, 22), (39, 22, 15), (43, 42, 18), (43, 18, 19), (38, 39, 14), (39, 15, 14), (45, 43, 21), (43, 19, 21), (47, 37, 23), (37, 13, 23), (40, 41, 16), (41, 17, 16), (41, 44, 20), (41, 20, 17), (42, 38, 18), (38, 14, 18), (37, 36, 12), (37, 12, 13), (36, 40, 12), (40, 16, 12)])
_uv = me_bridge2.uv_layers.new(name='UVTex')
_uv.uv.foreach_set('vector', [1.0, 0.4062, 0.0, 0.4062, 0.0, 0.0, 1.0, 0.4062, 0.0, 0.0, 1.0, 0.0, 0.125, 1.0, 0.0, 1.0, 0.0, 0.625, 0.125, 1.0, 0.0, 0.625, 0.125, 0.625, 1.0, 1.0, 0.875, 1.0, 0.875, 0.625, 1.0, 1.0, 0.875, 0.625, 1.0, 0.625, 0.75, 0.0, 0.875, 0.0, 0.875, 0.4062, 0.75, 0.0, 0.875, 0.4062, 0.75, 0.4062, 0.25, 0.0, 0.5, 0.0, 0.5, 0.4062, 0.25, 0.0, 0.5, 0.4062, 0.25, 0.4062, 0.625, 1.0, 0.375, 1.0, 0.375, 0.625, 0.625, 1.0, 0.375, 0.625, 0.625, 0.625, 0.875, 1.0, 0.625, 1.0, 0.625, 0.625, 0.875, 1.0, 0.625, 0.625, 0.875, 0.625, 0.5, 0.0, 0.75, 0.0, 0.75, 0.4062, 0.5, 0.0, 0.75, 0.4062, 0.5, 0.4062, 0.375, 1.0, 0.125, 1.0, 0.125, 0.625, 0.375, 1.0, 0.125, 0.625, 0.375, 0.625, 0.0, 0.0, 0.25, 0.0, 0.25, 0.4062, 0.0, 0.0, 0.25, 0.4062, 0.0, 0.4062, 0.0, 1.0, 0.0, 0.625, 1.0, 0.625, 0.0, 1.0, 1.0, 0.625, 1.0, 1.0, 0.0, 0.4062, 0.0, 0.0, 0.125, 0.0, 0.0, 0.4062, 0.125, 0.0, 0.125, 0.4062, 1.0, 0.0, 1.0, 0.4062, 0.875, 0.4062, 1.0, 0.0, 0.875, 0.4062, 0.875, 0.0, 1.0, 0.6328, 1.0, 1.0, 0.8867, 1.0, 1.0, 0.6328, 0.8867, 1.0, 0.8867, 0.6328, 0.6406, 0.6328, 0.6406, 1.0, 0.3926, 1.0, 0.6406, 0.6328, 0.3926, 1.0, 0.3926, 0.6328, 0.375, 0.4062, 0.375, 0.0, 0.625, 0.0, 0.375, 0.4062, 0.625, 0.0, 0.625, 0.4062, 0.625, 0.4062, 0.625, 0.0, 0.875, 0.0, 0.625, 0.4062, 0.875, 0.0, 0.875, 0.4062, 0.8867, 0.6328, 0.8867, 1.0, 0.6406, 1.0, 0.8867, 0.6328, 0.6406, 1.0, 0.6406, 0.6328, 0.125, 0.4062, 0.125, 0.0, 0.375, 0.0, 0.125, 0.4062, 0.375, 0.0, 0.375, 0.4062, 0.3926, 0.6328, 0.3926, 1.0, 0.1211, 1.0, 0.3926, 0.6328, 0.1211, 1.0, 0.1211, 0.6328, 0.125, 0.6406, 0.0, 0.6406, 0.0, 0.3906, 0.125, 0.6406, 0.0, 0.3906, 0.125, 0.3906, 0.875, 0.6406, 0.625, 0.6406, 0.625, 0.3906, 0.875, 0.6406, 0.625, 0.3906, 0.875, 0.3906, 0.375, 0.6406, 0.125, 0.6406, 0.375, 0.3906, 0.125, 0.6406, 0.125, 0.3906, 0.375, 0.3906, 1.0, 0.6406, 0.875, 0.6406, 1.0, 0.3906, 0.875, 0.6406, 0.875, 0.3906, 1.0, 0.3906, 0.0, 0.3906, 1.0, 0.3906, 0.0, 0.6406, 1.0, 0.3906, 1.0, 0.6406, 0.0, 0.6406, 0.625, 0.3906, 0.875, 0.3906, 0.625, 0.6406, 0.875, 0.3906, 0.875, 0.6406, 0.625, 0.6406, 0.875, 0.3906, 1.0, 0.3906, 1.0, 0.6406, 0.875, 0.3906, 1.0, 0.6406, 0.875, 0.6406, 0.625, 0.6406, 0.375, 0.6406, 0.625, 0.3906, 0.375, 0.6406, 0.375, 0.3906, 0.625, 0.3906, 0.125, 0.3906, 0.375, 0.3906, 0.375, 0.6406, 0.125, 0.3906, 0.375, 0.6406, 0.125, 0.6406, 0.375, 0.3906, 0.625, 0.3906, 0.375, 0.6406, 0.625, 0.3906, 0.625, 0.6406, 0.375, 0.6406])
me_bridge2.materials.append(mat_bridge)
me_bridge2.use_remesh_preserve_volume = False
me_bridge2.use_remesh_preserve_attributes = False
me_bridge2.use_mirror_vertex_groups = False
me_bridge2.update()
me_bridge3 = bpy.data.meshes.new('bridge3')
me_bridge3.from_pydata([(3.386, 8.688, 0.4607), (6.065, 8.542, 0.4607), (-3.386, 8.688, 0.4607), (-6.065, 8.542, 0.4607), (-3.386, -8.688, 0.4607), (-6.065, -8.542, 0.4607), (3.386, -8.688, 0.4607), (6.065, -8.542, 0.4607), (-3.386, 8.688, -0.4607), (3.386, 8.688, -0.4607), (-3.386, -8.688, -0.4607), (3.386, -8.688, -0.4607), (6.065, 8.542, -0.4607), (-6.065, 8.542, -0.4607), (-6.065, -8.542, -0.4607), (6.065, -8.542, -0.4607), (3.032, 9.042, 0.4607), (6.065, 9.042, 0.4607), (-3.032, 9.042, 0.4607), (-6.065, 9.042, 0.4607), (-3.032, -9.042, 0.4607), (-6.065, -9.042, 0.4607), (3.032, -9.042, 0.4607), (6.065, -9.042, 0.4607), (-3.032, 9.042, -0.4607), (3.032, 9.042, -0.4607), (-3.032, -9.042, -0.4607), (3.032, -9.042, -0.4607), (6.065, 9.042, -0.4607), (-6.065, 9.042, -0.4607), (-6.065, -9.042, -0.4607), (6.065, -9.042, -0.4607)], [], [(3, 2, 19), (2, 18, 19), (7, 6, 23), (6, 22, 23), (4, 5, 21), (4, 21, 20), (2, 4, 18), (4, 20, 18), (0, 1, 17), (0, 17, 16), (6, 0, 16), (6, 16, 22), (22, 27, 31), (22, 31, 23), (21, 30, 26), (21, 26, 20), (18, 24, 29), (18, 29, 19), (17, 28, 25), (17, 25, 16), (20, 26, 24), (20, 24, 18), (16, 25, 27), (16, 27, 22), (15, 11, 6), (15, 6, 7), (10, 14, 5), (10, 5, 4), (13, 8, 2), (13, 2, 3), (1, 0, 9), (1, 9, 12), (8, 10, 4), (8, 4, 2), (0, 6, 11), (0, 11, 9)])
_uv = me_bridge3.uv_layers.new(name='UVTex')
_uv.uv.foreach_set('vector', [1.0, 0.6406, 0.75, 0.6406, 1.0, 0.3906, 0.75, 0.6406, 0.75, 0.3906, 1.0, 0.3906, 0.25, 0.6406, 0.0, 0.6406, 0.25, 0.3906, 0.0, 0.6406, 0.0, 0.3906, 0.25, 0.3906, 0.25, 0.6406, 0.0, 0.6406, 0.0, 0.3906, 0.25, 0.6406, 0.0, 0.3906, 0.25, 0.3906, 0.75, 0.6406, 0.25, 0.6406, 0.75, 0.3906, 0.25, 0.6406, 0.25, 0.3906, 0.75, 0.3906, 1.0, 0.6406, 0.75, 0.6406, 0.75, 0.3906, 1.0, 0.6406, 0.75, 0.3906, 1.0, 0.3906, 0.75, 0.6406, 0.25, 0.6406, 0.25, 0.3906, 0.75, 0.6406, 0.25, 0.3906, 0.75, 0.3906, 0.0, 0.4062, 0.0, 0.0, 0.25, 0.0, 0.0, 0.4062, 0.25, 0.0, 0.25, 0.4062, 0.0, 0.4062, 0.0, 0.0, 0.25, 0.0, 0.0, 0.4062, 0.25, 0.0, 0.25, 0.4062, 0.75, 0.4062, 0.75, 0.0, 1.0, 0.0, 0.75, 0.4062, 1.0, 0.0, 1.0, 0.4062, 0.75, 0.4062, 0.75, 0.0, 1.0, 0.0, 0.75, 0.4062, 1.0, 0.0, 1.0, 0.4062, 0.25, 0.4062, 0.25, 0.0, 0.75, 0.0, 0.25, 0.4062, 0.75, 0.0, 0.75, 0.4062, 0.25, 0.4062, 0.25, 0.0, 0.75, 0.0, 0.25, 0.4062, 0.75, 0.0, 0.75, 0.4062, 0.25, 1.0, 0.0, 1.0, 0.0, 0.625, 0.25, 1.0, 0.0, 0.625, 0.25, 0.625, 0.25, 1.0, 0.0, 1.0, 0.0, 0.625, 0.25, 1.0, 0.0, 0.625, 0.25, 0.625, 1.0, 1.0, 0.75, 1.0, 0.75, 0.625, 1.0, 1.0, 0.75, 0.625, 1.0, 0.625, 0.75, 0.625, 1.0, 0.625, 1.0, 1.0, 0.75, 0.625, 1.0, 1.0, 0.75, 1.0, 0.75, 1.0, 0.25, 1.0, 0.25, 0.625, 0.75, 1.0, 0.25, 0.625, 0.75, 0.625, 0.25, 0.625, 0.75, 0.625, 0.75, 1.0, 0.25, 0.625, 0.75, 1.0, 0.25, 1.0])
me_bridge3.materials.append(mat_bridge)
me_bridge3.use_remesh_preserve_volume = False
me_bridge3.use_remesh_preserve_attributes = False
me_bridge3.use_mirror_vertex_groups = False
me_bridge3.update()
me_gem_blue = bpy.data.meshes.new('gem_blue')
me_gem_blue.from_pydata([(-1.473e-09, 0.5001, -6.955e-08), (0.5001, -1.59e-08, -6.955e-08), (-4.519e-08, -0.5001, -6.955e-08), (-0.5001, 1.193e-08, -6.955e-08), (-1.473e-09, 5.961e-09, 0.761), (5.152e-08, 5.961e-09, -0.761)], [], [(1, 0, 4), (4, 2, 1), (4, 3, 2), (4, 0, 3), (5, 0, 1), (5, 1, 2), (5, 2, 3), (3, 0, 5)])
_uv = me_gem_blue.uv_layers.new(name='UVTex')
_uv.uv.foreach_set('vector', [1.0, 1.0, 0.0, 1.0, 0.5, 0.4922, 0.5, 0.4922, 1.0, 0.0, 1.0, 1.0, 0.5, 0.4922, 0.0, 0.0, 1.0, 0.0, 0.5, 0.4922, 0.0, 1.0, 0.0, 0.0, 0.5, 0.4922, 1.0, 0.0, 1.0, 1.0, 0.5, 0.4922, 1.0, 1.0, 0.0, 1.0, 0.5, 0.4922, 0.0, 1.0, 0.0, 0.0, 0.0, 0.0, 1.0, 0.0, 0.5, 0.4922])
me_gem_blue.materials.append(mat_gem_blue)
me_gem_blue.use_remesh_preserve_volume = False
me_gem_blue.use_remesh_preserve_attributes = False
me_gem_blue.use_mirror_vertex_groups = False
me_gem_blue.update()
me_gem_green = bpy.data.meshes.new('gem_green')
me_gem_green.from_pydata([(-1.473e-09, 0.5001, -6.955e-08), (0.5001, -1.59e-08, -6.955e-08), (-4.519e-08, -0.5001, -6.955e-08), (-0.5001, 1.193e-08, -6.955e-08), (-1.473e-09, 5.961e-09, 0.761), (5.152e-08, 5.961e-09, -0.761)], [], [(1, 0, 4), (4, 2, 1), (4, 3, 2), (4, 0, 3), (5, 0, 1), (5, 1, 2), (5, 2, 3), (3, 0, 5)])
_uv = me_gem_green.uv_layers.new(name='UVTex')
_uv.uv.foreach_set('vector', [1.0, 1.0, 0.0, 1.0, 0.5012, 0.4934, 0.5012, 0.4934, 1.0, 0.0, 1.0, 1.0, 0.5012, 0.4934, 0.0, 0.0, 1.0, 0.0, 0.5012, 0.4934, 0.0, 1.0, 0.0, 0.0, 0.5012, 0.4934, 1.0, 0.0, 1.0, 1.0, 0.5012, 0.4934, 1.0, 1.0, 0.0, 1.0, 0.5012, 0.4934, 0.0, 1.0, 0.0, 0.0, 0.0, 0.0, 1.0, 0.0, 0.5012, 0.4934])
me_gem_green.materials.append(mat_gem_green)
me_gem_green.use_remesh_preserve_volume = False
me_gem_green.use_remesh_preserve_attributes = False
me_gem_green.use_mirror_vertex_groups = False
me_gem_green.update()
me_gem_red = bpy.data.meshes.new('gem_red')
me_gem_red.from_pydata([(-1.473e-09, 0.5001, -6.955e-08), (0.5001, -1.59e-08, -6.955e-08), (-4.519e-08, -0.5001, -6.955e-08), (-0.5001, 1.193e-08, -6.955e-08), (-1.473e-09, 5.961e-09, 0.761), (5.152e-08, 5.961e-09, -0.761)], [], [(1, 0, 4), (4, 2, 1), (4, 3, 2), (4, 0, 3), (5, 0, 1), (5, 1, 2), (5, 2, 3), (3, 0, 5)])
_uv = me_gem_red.uv_layers.new(name='UVTex')
_uv.uv.foreach_set('vector', [1.0, 1.0, 0.0, 1.0, 0.5007, 0.4977, 0.5007, 0.4977, 1.0, 0.0, 1.0, 1.0, 0.5007, 0.4977, 0.0, 0.0, 1.0, 0.0, 0.5007, 0.4977, 0.0, 1.0, 0.0, 0.0, 0.5007, 0.4977, 1.0, 0.0, 1.0, 1.0, 0.5007, 0.4977, 1.0, 1.0, 0.0, 1.0, 0.5007, 0.4977, 0.0, 1.0, 0.0, 0.0, 0.0, 0.0, 1.0, 0.0, 0.5007, 0.4977])
me_gem_red.materials.append(mat_gem_red)
me_gem_red.use_remesh_preserve_volume = False
me_gem_red.use_remesh_preserve_attributes = False
me_gem_red.use_mirror_vertex_groups = False
me_gem_red.update()
me_gem_yellow = bpy.data.meshes.new('gem_yellow')
me_gem_yellow.from_pydata([(-1.473e-09, 0.5001, -6.955e-08), (0.5001, -1.59e-08, -6.955e-08), (-4.519e-08, -0.5001, -6.955e-08), (-0.5001, 1.193e-08, -6.955e-08), (-1.473e-09, 5.961e-09, 0.761), (5.152e-08, 5.961e-09, -0.761)], [], [(1, 0, 4), (4, 2, 1), (4, 3, 2), (4, 0, 3), (5, 0, 1), (5, 1, 2), (5, 2, 3), (3, 0, 5)])
_uv = me_gem_yellow.uv_layers.new(name='UVTex')
_uv.uv.foreach_set('vector', [1.0, 1.0, 0.0, 1.0, 0.5, 0.4922, 0.5, 0.4922, 1.0, 0.0, 1.0, 1.0, 0.5, 0.4922, 0.0, 0.0, 1.0, 0.0, 0.5, 0.4922, 0.0, 1.0, 0.0, 0.0, 0.5, 0.4922, 1.0, 0.0, 1.0, 1.0, 0.5, 0.4922, 1.0, 1.0, 0.0, 1.0, 0.5, 0.4922, 0.0, 1.0, 0.0, 0.0, 0.0, 0.0, 1.0, 0.0, 0.5, 0.4922])
me_gem_yellow.materials.append(mat_gem_yellow)
me_gem_yellow.use_remesh_preserve_volume = False
me_gem_yellow.use_remesh_preserve_attributes = False
me_gem_yellow.use_mirror_vertex_groups = False
me_gem_yellow.update()
me_lava = bpy.data.meshes.new('lava')
me_lava.from_pydata([(-8.622, 8.16, 0.0), (-0.6648, 17.32, 0.0), (4.445, -17.32, 0.0), (-5.801, -10.83, 0.0), (6.778, 6.83, 0.0), (-4.549, 2.486, 0.0), (8.622, -4.002, 0.0), (-3.49, -3.394, 0.0)], [], [(3, 2, 6), (3, 6, 7), (1, 0, 5), (1, 5, 4), (7, 6, 4), (7, 4, 5)])
_uv = me_lava.uv_layers.new(name='UVTex')
_uv.uv.foreach_set('vector', [-0.3459, -0.9056, 1.089, -1.815, 1.674, 0.05023, -0.3459, -0.9056, 1.674, 0.05023, -0.02237, 0.1353, 0.3734, 3.036, -0.741, 1.754, -0.1707, 0.9589, 0.3734, 3.036, -0.1707, 0.9589, 1.416, 1.567, -0.02237, 0.1353, 1.674, 0.05023, 1.416, 1.567, -0.02237, 0.1353, 1.416, 1.567, -0.1707, 0.9589])
me_lava.materials.append(mat_lava)
me_lava.use_remesh_preserve_volume = False
me_lava.use_remesh_preserve_attributes = False
me_lava.use_mirror_vertex_groups = False
me_lava.update()
me_maze_end = bpy.data.meshes.new('maze_end')
me_maze_end.from_pydata([(-3.032, -11.94, -2.073), (3.032, -11.94, -2.073), (7.66, -11.94, 2.073), (7.209, 11.94, 2.073), (-7.176, 11.94, 2.073), (-7.66, -11.94, 2.073), (6.065, -11.94, -2.073), (6.065, 10.48, -2.073), (-6.065, 10.48, -2.073), (-6.065, -11.94, -2.073), (6.065, -11.94, 2.073), (6.065, 10.48, 2.073), (-6.065, 10.48, 2.073), (-6.065, -11.94, 2.073)], [], [(1, 6, 7), (9, 0, 8), (12, 11, 4), (11, 3, 4), (8, 0, 1), (8, 1, 7), (13, 12, 5), (12, 4, 5), (10, 2, 11), (2, 3, 11), (11, 7, 6), (11, 6, 10), (12, 8, 7), (12, 7, 11), (9, 8, 12), (9, 12, 13)])
_uv = me_maze_end.uv_layers.new(name='UVTex.001')
_uv.uv.foreach_set('vector', [0.3906, 0.9746, 0.2871, 0.9746, 0.2871, 0.1719, 0.7383, 0.9746, 0.6094, 0.9746, 0.7383, 0.1719, 0.7383, 0.06641, 0.2871, 0.06445, 0.7773, 0.02539, 0.2871, 0.06445, 0.2305, 0.02539, 0.7773, 0.02539, 0.7383, 0.1719, 0.6094, 0.9746, 0.3906, 0.9746, 0.7383, 0.1719, 0.3906, 0.9746, 0.2871, 0.1719, 0.8398, 0.9746, 0.8379, 0.1719, 0.8867, 0.9746, 0.8379, 0.1719, 0.8867, 0.1211, 0.8867, 0.9746, 0.1484, 0.9746, 0.09766, 0.9746, 0.1484, 0.1719, 0.09766, 0.9746, 0.09766, 0.1133, 0.1484, 0.1719, 0.1484, 0.1719, 0.2871, 0.1719, 0.2871, 0.9746, 0.1484, 0.1719, 0.2871, 0.9746, 0.1484, 0.9746, 0.7383, 0.06641, 0.7383, 0.1719, 0.2871, 0.1719, 0.7383, 0.06641, 0.2871, 0.1719, 0.2871, 0.06445, 0.7383, 0.9746, 0.7383, 0.1719, 0.8379, 0.1719, 0.7383, 0.9746, 0.8379, 0.1719, 0.8398, 0.9746])
me_maze_end.materials.append(mat_end)
me_maze_end.use_remesh_preserve_volume = False
me_maze_end.use_remesh_preserve_attributes = False
me_maze_end.use_mirror_vertex_groups = False
me_maze_end.update()
me_maze_start = bpy.data.meshes.new('maze_start')
me_maze_start.from_pydata([(6.048, -5.981, -2.073), (-6.081, -5.981, -2.073), (7.192, -7.008, 2.073), (6.048, -5.981, 2.073), (-7.192, -7.008, 2.073), (-6.081, -5.981, 2.073), (-7.192, 7.008, 2.073), (7.192, 7.008, 2.073), (-6.081, 7.008, 2.073), (6.048, 7.008, 2.073), (-6.081, 7.008, -2.073), (6.048, 7.008, -2.073)], [], [(0, 11, 10), (0, 10, 1), (0, 1, 5), (0, 5, 3), (11, 0, 3), (11, 3, 9), (1, 10, 8), (1, 8, 5), (9, 3, 7), (3, 2, 7), (8, 6, 5), (6, 4, 5), (5, 4, 3), (4, 2, 3)])
_uv = me_maze_start.uv_layers.new(name='UVTex.001')
_uv.uv.foreach_set('vector', [0.8001, 0.1602, 0.8008, 0.9453, 0.1875, 0.9492, 0.8001, 0.1602, 0.1875, 0.9492, 0.1875, 0.1641, 0.8001, 0.1602, 0.1875, 0.1641, 0.1875, 0.08203, 0.8001, 0.1602, 0.1875, 0.08203, 0.8001, 0.07812, 0.8008, 0.9453, 0.8001, 0.1602, 0.9075, 0.1602, 0.8008, 0.9453, 0.9075, 0.1602, 0.918, 0.9492, 0.1875, 0.1641, 0.1875, 0.9492, 0.09766, 0.9492, 0.1875, 0.1641, 0.09766, 0.9492, 0.09375, 0.1641, 0.918, 0.9492, 0.9075, 0.1602, 0.957, 0.9492, 0.9075, 0.1602, 0.9531, 0.06055, 0.957, 0.9492, 0.09766, 0.9492, 0.05859, 0.9492, 0.09375, 0.1641, 0.05859, 0.9492, 0.05469, 0.1016, 0.09375, 0.1641, 0.1875, 0.08203, 0.0918, 0.03711, 0.8001, 0.07812, 0.0918, 0.03711, 0.8652, 0.03711, 0.8001, 0.07812])
me_maze_start.materials.append(mat_start)
me_maze_start.use_remesh_preserve_volume = False
me_maze_start.use_remesh_preserve_attributes = False
me_maze_start.use_mirror_vertex_groups = False
me_maze_start.update()
me_player = bpy.data.meshes.new('player')
me_player.from_pydata([(0.255, 0.6717, -0.148), (0.2549, 0.6865, 0.0639), (0.4834, 0.544, 0.1647), (0.4836, 0.5167, -0.2268), (0.09876, 0.6912, 0.2131), (0.1949, 0.5527, 0.4404), (-0.1219, 0.6831, 0.2123), (-0.2129, 0.5377, 0.4388), (-0.2779, 0.6669, 0.06185), (-0.5011, 0.5079, 0.1609), (-0.2778, 0.6522, -0.15), (-0.5009, 0.4806, -0.2306), (-0.1216, 0.6475, -0.2992), (-0.2124, 0.4719, -0.5063), (0.09907, 0.6556, -0.2984), (0.1954, 0.4868, -0.5047), (0.6383, 0.3186, 0.2404), (0.6386, 0.283, -0.2711), (0.2613, 0.33, 0.6006), (-0.2715, 0.3105, 0.5986), (-0.648, 0.2715, 0.2354), (-0.6477, 0.2358, -0.2761), (-0.2708, 0.2245, -0.6363), (0.262, 0.244, -0.6342), (0.696, 0.04481, 0.2795), (0.6963, 0.006228, -0.2741), (0.288, 0.05714, 0.6694), (-0.2887, 0.036, 0.6672), (-0.6963, -0.006228, 0.2741), (-0.696, -0.04481, -0.2795), (-0.288, -0.05714, -0.6694), (0.2887, -0.036, -0.6672), (0.6477, -0.2358, 0.2761), (0.648, -0.2715, -0.2354), (0.2708, -0.2245, 0.6363), (-0.262, -0.244, 0.6342), (-0.6386, -0.283, 0.2711), (-0.6383, -0.3186, -0.2404), (-0.2613, -0.33, -0.6006), (0.2715, -0.3105, -0.5986), (0.5009, -0.4806, 0.2306), (0.5011, -0.5079, -0.1609), (0.2124, -0.4719, 0.5063), (-0.1954, -0.4868, 0.5047), (-0.4836, -0.5167, 0.2268), (-0.4834, -0.544, -0.1647), (-0.1949, -0.5527, -0.4404), (0.2129, -0.5377, -0.4388), (0.2778, -0.6522, 0.15), (0.2779, -0.6669, -0.06185), (0.1216, -0.6475, 0.2992), (-0.09907, -0.6556, 0.2984), (-0.255, -0.6717, 0.148), (-0.2549, -0.6865, -0.0639), (-0.09876, -0.6912, -0.2131), (0.1219, -0.6831, -0.2123), (-0.01237, 0.7245, -0.04661), (0.01237, -0.7245, 0.04661), (-0.2675, -0.7046, 0.1552), (0.01298, -0.76, 0.04889), (0.6698, 0.2969, -0.2844), (0.7304, 0.006533, -0.2876), (0.2915, -0.6996, -0.06488), (0.2848, -0.3257, -0.6279), (0.2234, -0.5641, -0.4603), (0.2749, 0.2559, -0.6653), (0.3029, -0.03776, -0.6999), (0.205, 0.5107, -0.5295), (-0.2914, 0.6841, -0.1574), (-0.01298, 0.76, -0.04889), (0.2675, 0.7046, -0.1552), (-0.2044, -0.5798, -0.462), (-0.1036, -0.7251, -0.2236), (-0.2234, 0.5641, 0.4603), (-0.2848, 0.3257, 0.6279), (0.284, -0.2355, 0.6675), (0.2228, -0.495, 0.5311), (0.6795, -0.2474, 0.2896), (0.5254, -0.5042, 0.2419), (0.1039, 0.6877, -0.313), (-0.1279, 0.7166, 0.2227), (0.1279, -0.7166, -0.2227), (0.6798, -0.2848, -0.247), (-0.2915, 0.6996, 0.06488), (-0.5257, 0.5328, 0.1688), (-0.5073, -0.542, 0.2379), (-0.284, 0.2355, -0.6675), (-0.3021, -0.05994, -0.7022), (-0.2228, 0.495, -0.5311), (0.5071, 0.5706, 0.1727), (0.6695, 0.3343, 0.2522), (-0.5071, -0.5706, -0.1728), (-0.2674, -0.7201, -0.06703), (-0.6795, 0.2474, -0.2896), (-0.7301, -0.047, -0.2932), (0.1276, -0.6792, 0.3139), (-0.6698, -0.2969, 0.2844), (0.5257, -0.5328, -0.1688), (-0.6798, 0.2848, 0.247), (-0.7304, -0.006533, 0.2876), (0.2914, -0.6841, 0.1574), (0.2674, 0.7201, 0.06703), (-0.3029, 0.03776, 0.6999), (-0.2749, -0.2559, 0.6653), (0.5073, 0.542, -0.2379), (-0.205, -0.5107, 0.5295), (-0.1039, -0.6877, 0.313), (-0.2741, -0.3462, -0.6301), (0.7301, 0.047, 0.2932), (-0.6695, -0.3343, -0.2522), (0.3021, 0.05994, 0.7022), (0.2044, 0.5798, 0.462), (0.2741, 0.3462, 0.6301), (0.1036, 0.7251, 0.2236), (-0.1276, 0.6792, -0.3139), (-0.5254, 0.5042, -0.2419)], [], [(4, 1, 56), (8, 6, 56), (12, 10, 56), (0, 14, 56), (48, 50, 57), (51, 52, 57), (53, 54, 57), (55, 49, 57), (72, 81, 59), (58, 92, 59), (95, 106, 59), (62, 100, 59), (79, 114, 69), (68, 83, 69), (80, 113, 69), (101, 70, 69), (70, 101, 89), (70, 89, 104), (113, 80, 73), (113, 73, 111), (83, 68, 115), (83, 115, 84), (114, 79, 67), (114, 67, 88), (104, 89, 90), (104, 90, 60), (111, 73, 74), (111, 74, 112), (84, 115, 93), (84, 93, 98), (88, 67, 65), (88, 65, 86), (60, 90, 108), (60, 108, 61), (112, 74, 102), (112, 102, 110), (98, 93, 94), (98, 94, 99), (86, 65, 66), (86, 66, 87), (61, 108, 77), (61, 77, 82), (110, 102, 103), (110, 103, 75), (99, 94, 109), (99, 109, 96), (87, 66, 63), (87, 63, 107), (82, 77, 78), (82, 78, 97), (75, 103, 105), (75, 105, 76), (96, 109, 91), (96, 91, 85), (107, 63, 64), (107, 64, 71), (97, 78, 100), (97, 100, 62), (76, 105, 106), (76, 106, 95), (85, 91, 92), (85, 92, 58), (71, 64, 81), (71, 81, 72), (31, 39, 63), (31, 63, 66), (11, 21, 93), (11, 93, 115), (13, 12, 114), (13, 114, 88), (24, 32, 77), (24, 77, 108), (14, 15, 67), (14, 67, 79), (26, 18, 112), (26, 112, 110), (37, 45, 91), (37, 91, 109), (5, 4, 113), (5, 113, 111), (38, 30, 87), (38, 87, 107), (53, 57, 59), (53, 59, 92), (10, 11, 115), (10, 115, 68), (12, 56, 69), (12, 69, 114), (4, 56, 69), (4, 69, 113), (18, 5, 111), (18, 111, 112), (34, 26, 110), (34, 110, 75), (19, 27, 102), (19, 102, 74), (20, 9, 84), (20, 84, 98), (29, 37, 109), (29, 109, 94), (16, 24, 108), (16, 108, 90), (46, 38, 107), (46, 107, 71), (51, 57, 59), (51, 59, 106), (8, 56, 69), (8, 69, 83), (36, 28, 99), (36, 99, 96), (1, 2, 89), (1, 89, 101), (3, 0, 70), (3, 70, 104), (43, 51, 106), (43, 106, 105), (41, 33, 82), (41, 82, 97), (35, 43, 105), (35, 105, 103), (56, 6, 80), (56, 80, 69), (40, 48, 100), (40, 100, 78), (17, 3, 104), (17, 104, 60), (27, 35, 103), (27, 103, 102), (55, 57, 59), (55, 59, 81), (56, 1, 101), (56, 101, 69), (48, 57, 59), (48, 59, 100), (28, 20, 98), (28, 98, 99), (50, 42, 76), (50, 76, 95), (49, 41, 97), (49, 97, 62), (44, 36, 96), (44, 96, 85), (57, 50, 95), (57, 95, 59), (21, 29, 94), (21, 94, 93), (45, 53, 92), (45, 92, 91), (2, 16, 90), (2, 90, 89), (22, 13, 88), (22, 88, 86), (30, 22, 86), (30, 86, 87), (52, 44, 85), (52, 85, 58), (9, 8, 83), (9, 83, 84), (33, 25, 61), (33, 61, 82), (47, 55, 81), (47, 81, 64), (6, 7, 73), (6, 73, 80), (56, 14, 79), (56, 79, 69), (57, 54, 72), (57, 72, 59), (32, 40, 78), (32, 78, 77), (42, 34, 75), (42, 75, 76), (7, 19, 74), (7, 74, 73), (54, 46, 71), (54, 71, 72), (0, 56, 69), (0, 69, 70), (56, 10, 68), (56, 68, 69), (15, 23, 65), (15, 65, 67), (23, 31, 66), (23, 66, 65), (39, 47, 64), (39, 64, 63), (57, 49, 62), (57, 62, 59), (25, 17, 60), (25, 60, 61), (57, 52, 58), (57, 58, 59), (47, 41, 49), (47, 49, 55), (45, 46, 54), (45, 54, 53), (43, 44, 52), (43, 52, 51), (40, 42, 50), (40, 50, 48), (39, 33, 41), (39, 41, 47), (37, 38, 46), (37, 46, 45), (35, 36, 44), (35, 44, 43), (32, 34, 42), (32, 42, 40), (31, 25, 33), (31, 33, 39), (29, 30, 38), (29, 38, 37), (27, 28, 35), (28, 36, 35), (24, 26, 34), (24, 34, 32), (23, 17, 25), (23, 25, 31), (21, 22, 30), (21, 30, 29), (19, 20, 28), (19, 28, 27), (16, 18, 26), (16, 26, 24), (15, 3, 17), (15, 17, 23), (11, 13, 22), (11, 22, 21), (7, 9, 19), (9, 20, 19), (2, 5, 18), (2, 18, 16), (14, 0, 3), (14, 3, 15), (10, 12, 13), (10, 13, 11), (6, 8, 9), (6, 9, 7), (1, 4, 5), (1, 5, 2)])
me_player.polygons.foreach_set('use_smooth', [True] * 240)
_uv = me_player.uv_layers.new(name='UVTex')
_uv.uv.foreach_set('vector', [0.5916, 0.7679, 0.589, 0.803, 0.5469, 0.7822, 0.5931, 0.1918, 0.5904, 0.227, 0.5483, 0.2062, 0.5941, 0.3844, 0.5915, 0.4196, 0.5494, 0.3988, 0.5934, 0.5869, 0.5908, 0.6221, 0.5487, 0.6013, 0.8628, 0.8235, 0.8654, 0.7884, 0.9075, 0.8092, 0.8642, 0.2475, 0.8669, 0.2123, 0.909, 0.2332, 0.8653, 0.4401, 0.8679, 0.4049, 0.91, 0.4258, 0.8646, 0.6426, 0.8672, 0.6074, 0.9093, 0.6283, 0.4026, 0.6268, 0.4018, 0.5946, 0.4586, 0.6108, 0.4042, 0.433, 0.4051, 0.4018, 0.4593, 0.4173, 0.404, 0.2439, 0.405, 0.213, 0.4582, 0.2283, 0.4069, 0.8143, 0.4072, 0.785, 0.4567, 0.7985, 0.1191, 0.5921, 0.1202, 0.622, 0.06744, 0.6074, 0.1222, 0.3969, 0.1224, 0.4281, 0.06758, 0.4113, 0.1213, 0.2076, 0.1216, 0.2389, 0.06752, 0.2224, 0.123, 0.7842, 0.1237, 0.8165, 0.06747, 0.8001, 0.1237, 0.8165, 0.123, 0.7842, 0.1734, 0.7726, 0.1237, 0.8165, 0.1734, 0.7726, 0.1737, 0.8297, 0.1216, 0.2389, 0.1213, 0.2076, 0.1706, 0.1967, 0.1216, 0.2389, 0.1706, 0.1967, 0.1692, 0.252, 0.1224, 0.4281, 0.1222, 0.3969, 0.1707, 0.3867, 0.1224, 0.4281, 0.1707, 0.3867, 0.17, 0.4423, 0.1202, 0.622, 0.1191, 0.5921, 0.1652, 0.5805, 0.1202, 0.622, 0.1652, 0.5805, 0.1661, 0.6345, 0.1737, 0.8297, 0.1734, 0.7726, 0.222, 0.7657, 0.1737, 0.8297, 0.222, 0.7657, 0.2225, 0.8382, 0.1692, 0.252, 0.1706, 0.1967, 0.2166, 0.1883, 0.1692, 0.252, 0.2166, 0.1883, 0.2168, 0.2605, 0.17, 0.4423, 0.1707, 0.3867, 0.217, 0.3804, 0.17, 0.4423, 0.217, 0.3804, 0.2166, 0.4512, 0.1661, 0.6345, 0.1652, 0.5805, 0.2107, 0.5738, 0.1661, 0.6345, 0.2107, 0.5738, 0.2112, 0.6433, 0.2225, 0.8382, 0.222, 0.7657, 0.2694, 0.763, 0.2225, 0.8382, 0.2694, 0.763, 0.2692, 0.8398, 0.2168, 0.2605, 0.2166, 0.1883, 0.2635, 0.1877, 0.2168, 0.2605, 0.2635, 0.1877, 0.264, 0.2634, 0.2166, 0.4512, 0.217, 0.3804, 0.264, 0.38, 0.2166, 0.4512, 0.264, 0.38, 0.2629, 0.4565, 0.2112, 0.6433, 0.2107, 0.5738, 0.2574, 0.5705, 0.2112, 0.6433, 0.2574, 0.5705, 0.2573, 0.6474, 0.2692, 0.8398, 0.2694, 0.763, 0.3157, 0.7669, 0.2692, 0.8398, 0.3157, 0.7669, 0.3153, 0.8371, 0.264, 0.2634, 0.2635, 0.1877, 0.3109, 0.1917, 0.264, 0.2634, 0.3109, 0.1917, 0.3107, 0.2628, 0.2629, 0.4565, 0.264, 0.38, 0.3114, 0.3826, 0.2629, 0.4565, 0.3114, 0.3826, 0.3088, 0.4533, 0.2573, 0.6474, 0.2574, 0.5705, 0.3048, 0.5734, 0.2573, 0.6474, 0.3048, 0.5734, 0.3045, 0.645, 0.3153, 0.8371, 0.3157, 0.7669, 0.3618, 0.7744, 0.3153, 0.8371, 0.3618, 0.7744, 0.3614, 0.8276, 0.3107, 0.2628, 0.3109, 0.1917, 0.3568, 0.201, 0.3107, 0.2628, 0.3568, 0.201, 0.3568, 0.2561, 0.3088, 0.4533, 0.3114, 0.3826, 0.3574, 0.3901, 0.3088, 0.4533, 0.3574, 0.3901, 0.3558, 0.4455, 0.3045, 0.645, 0.3048, 0.5734, 0.3526, 0.5811, 0.3045, 0.645, 0.3526, 0.5811, 0.3526, 0.6382, 0.3614, 0.8276, 0.3618, 0.7744, 0.4072, 0.785, 0.3614, 0.8276, 0.4072, 0.785, 0.4069, 0.8143, 0.3568, 0.2561, 0.3568, 0.201, 0.405, 0.213, 0.3568, 0.2561, 0.405, 0.213, 0.404, 0.2439, 0.3558, 0.4455, 0.3574, 0.3901, 0.4051, 0.4018, 0.3558, 0.4455, 0.4051, 0.4018, 0.4042, 0.433, 0.3526, 0.6382, 0.3526, 0.5811, 0.4018, 0.5946, 0.3526, 0.6382, 0.4018, 0.5946, 0.4026, 0.6268, 0.2571, 0.5581, 0.3063, 0.5595, 0.3048, 0.5734, 0.2571, 0.5581, 0.3048, 0.5734, 0.2574, 0.5705, 0.1682, 0.3747, 0.2155, 0.3682, 0.217, 0.3804, 0.1682, 0.3747, 0.217, 0.3804, 0.1707, 0.3867, 0.1631, 0.6454, 0.1169, 0.6316, 0.1202, 0.622, 0.1631, 0.6454, 0.1202, 0.622, 0.1661, 0.6345, 0.2698, 0.7498, 0.3179, 0.7544, 0.3157, 0.7669, 0.2698, 0.7498, 0.3157, 0.7669, 0.2694, 0.763, 0.1163, 0.5825, 0.162, 0.5695, 0.1652, 0.5805, 0.1163, 0.5825, 0.1652, 0.5805, 0.1191, 0.5921, 0.2639, 0.2773, 0.2149, 0.2727, 0.2168, 0.2605, 0.2639, 0.2773, 0.2168, 0.2605, 0.264, 0.2634, 0.3136, 0.3699, 0.3604, 0.3787, 0.3574, 0.3901, 0.3136, 0.3699, 0.3574, 0.3901, 0.3114, 0.3826, 0.1663, 0.2644, 0.1178, 0.2485, 0.1216, 0.2389, 0.1663, 0.2644, 0.1216, 0.2389, 0.1692, 0.252, 0.3059, 0.658, 0.2568, 0.6607, 0.2573, 0.6474, 0.3059, 0.658, 0.2573, 0.6474, 0.3045, 0.645, 0.4079, 0.3917, 0.4604, 0.4093, 0.4593, 0.4173, 0.4079, 0.3917, 0.4593, 0.4173, 0.4051, 0.4018, 0.1195, 0.3867, 0.1682, 0.3747, 0.1707, 0.3867, 0.1195, 0.3867, 0.1707, 0.3867, 0.1222, 0.3969, 0.1169, 0.6316, 0.06648, 0.6151, 0.06744, 0.6074, 0.1169, 0.6316, 0.06744, 0.6074, 0.1202, 0.622, 0.1178, 0.2485, 0.06636, 0.2303, 0.06752, 0.2224, 0.1178, 0.2485, 0.06752, 0.2224, 0.1216, 0.2389, 0.2149, 0.2727, 0.1663, 0.2644, 0.1692, 0.252, 0.2149, 0.2727, 0.1692, 0.252, 0.2168, 0.2605, 0.3124, 0.2751, 0.2639, 0.2773, 0.264, 0.2634, 0.3124, 0.2751, 0.264, 0.2634, 0.3107, 0.2628, 0.2151, 0.176, 0.2638, 0.1737, 0.2635, 0.1877, 0.2151, 0.176, 0.2635, 0.1877, 0.2166, 0.1883, 0.2146, 0.4647, 0.1667, 0.4535, 0.17, 0.4423, 0.2146, 0.4647, 0.17, 0.4423, 0.2166, 0.4512, 0.2642, 0.3663, 0.3136, 0.3699, 0.3114, 0.3826, 0.2642, 0.3663, 0.3114, 0.3826, 0.264, 0.38, 0.2206, 0.7526, 0.2698, 0.7498, 0.2694, 0.763, 0.2206, 0.7526, 0.2694, 0.763, 0.222, 0.7657, 0.3554, 0.6505, 0.3059, 0.658, 0.3045, 0.645, 0.3554, 0.6505, 0.3045, 0.645, 0.3526, 0.6382, 0.4078, 0.2031, 0.4593, 0.2209, 0.4582, 0.2283, 0.4078, 0.2031, 0.4582, 0.2283, 0.405, 0.213, 0.1187, 0.4381, 0.06636, 0.4194, 0.06758, 0.4113, 0.1187, 0.4381, 0.06758, 0.4113, 0.1224, 0.4281, 0.3103, 0.4661, 0.2629, 0.469, 0.2629, 0.4565, 0.3103, 0.4661, 0.2629, 0.4565, 0.3088, 0.4533, 0.12, 0.7737, 0.1706, 0.7603, 0.1734, 0.7726, 0.12, 0.7737, 0.1734, 0.7726, 0.123, 0.7842, 0.1707, 0.8425, 0.1199, 0.8266, 0.1237, 0.8165, 0.1707, 0.8425, 0.1237, 0.8165, 0.1737, 0.8297, 0.3602, 0.1897, 0.4078, 0.2031, 0.405, 0.213, 0.3602, 0.1897, 0.405, 0.213, 0.3568, 0.201, 0.3648, 0.8395, 0.3168, 0.8497, 0.3153, 0.8371, 0.3648, 0.8395, 0.3153, 0.8371, 0.3614, 0.8276, 0.3132, 0.1791, 0.3602, 0.1897, 0.3568, 0.201, 0.3132, 0.1791, 0.3568, 0.201, 0.3109, 0.1917, 0.06653, 0.2145, 0.1185, 0.1975, 0.1213, 0.2076, 0.06653, 0.2145, 0.1213, 0.2076, 0.06752, 0.2224, 0.3649, 0.7631, 0.4102, 0.7759, 0.4072, 0.785, 0.3649, 0.7631, 0.4072, 0.785, 0.3618, 0.7744, 0.2216, 0.8514, 0.1707, 0.8425, 0.1737, 0.8297, 0.2216, 0.8514, 0.1737, 0.8297, 0.2225, 0.8382, 0.2638, 0.1737, 0.3132, 0.1791, 0.3109, 0.1917, 0.2638, 0.1737, 0.3109, 0.1917, 0.2635, 0.1877, 0.4053, 0.5843, 0.4597, 0.6025, 0.4586, 0.6108, 0.4053, 0.5843, 0.4586, 0.6108, 0.4018, 0.5946, 0.06636, 0.7919, 0.12, 0.7737, 0.123, 0.7842, 0.06636, 0.7919, 0.123, 0.7842, 0.06747, 0.8001, 0.4102, 0.7759, 0.4575, 0.7913, 0.4567, 0.7985, 0.4102, 0.7759, 0.4567, 0.7985, 0.4072, 0.785, 0.2629, 0.469, 0.2146, 0.4647, 0.2166, 0.4512, 0.2629, 0.469, 0.2166, 0.4512, 0.2629, 0.4565, 0.4074, 0.2538, 0.3592, 0.2679, 0.3568, 0.2561, 0.4074, 0.2538, 0.3568, 0.2561, 0.404, 0.2439, 0.4108, 0.8232, 0.3648, 0.8395, 0.3614, 0.8276, 0.4108, 0.8232, 0.3614, 0.8276, 0.4069, 0.8143, 0.3586, 0.4573, 0.3103, 0.4661, 0.3088, 0.4533, 0.3586, 0.4573, 0.3088, 0.4533, 0.3558, 0.4455, 0.4593, 0.2362, 0.4074, 0.2538, 0.404, 0.2439, 0.4593, 0.2362, 0.404, 0.2439, 0.4582, 0.2283, 0.2155, 0.3682, 0.2642, 0.3663, 0.264, 0.38, 0.2155, 0.3682, 0.264, 0.38, 0.217, 0.3804, 0.3604, 0.3787, 0.4079, 0.3917, 0.4051, 0.4018, 0.3604, 0.3787, 0.4051, 0.4018, 0.3574, 0.3901, 0.1706, 0.7603, 0.2206, 0.7526, 0.222, 0.7657, 0.1706, 0.7603, 0.222, 0.7657, 0.1734, 0.7726, 0.209, 0.6557, 0.1631, 0.6454, 0.1661, 0.6345, 0.209, 0.6557, 0.1661, 0.6345, 0.2112, 0.6433, 0.2568, 0.6607, 0.209, 0.6557, 0.2112, 0.6433, 0.2568, 0.6607, 0.2112, 0.6433, 0.2573, 0.6474, 0.4076, 0.443, 0.3586, 0.4573, 0.3558, 0.4455, 0.4076, 0.443, 0.3558, 0.4455, 0.4042, 0.433, 0.1667, 0.4535, 0.1187, 0.4381, 0.1224, 0.4281, 0.1667, 0.4535, 0.1224, 0.4281, 0.17, 0.4423, 0.3168, 0.8497, 0.2696, 0.8523, 0.2692, 0.8398, 0.3168, 0.8497, 0.2692, 0.8398, 0.3153, 0.8371, 0.3557, 0.5696, 0.4053, 0.5843, 0.4018, 0.5946, 0.3557, 0.5696, 0.4018, 0.5946, 0.3526, 0.5811, 0.1185, 0.1975, 0.1675, 0.1848, 0.1706, 0.1967, 0.1185, 0.1975, 0.1706, 0.1967, 0.1213, 0.2076, 0.06636, 0.5997, 0.1163, 0.5825, 0.1191, 0.5921, 0.06636, 0.5997, 0.1191, 0.5921, 0.06744, 0.6074, 0.4597, 0.6191, 0.4055, 0.6372, 0.4026, 0.6268, 0.4597, 0.6191, 0.4026, 0.6268, 0.4586, 0.6108, 0.3179, 0.7544, 0.3649, 0.7631, 0.3618, 0.7744, 0.3179, 0.7544, 0.3618, 0.7744, 0.3157, 0.7669, 0.3592, 0.2679, 0.3124, 0.2751, 0.3107, 0.2628, 0.3592, 0.2679, 0.3107, 0.2628, 0.3568, 0.2561, 0.1675, 0.1848, 0.2151, 0.176, 0.2166, 0.1883, 0.1675, 0.1848, 0.2166, 0.1883, 0.1706, 0.1967, 0.4055, 0.6372, 0.3554, 0.6505, 0.3526, 0.6382, 0.4055, 0.6372, 0.3526, 0.6382, 0.4026, 0.6268, 0.1199, 0.8266, 0.06636, 0.8083, 0.06747, 0.8001, 0.1199, 0.8266, 0.06747, 0.8001, 0.1237, 0.8165, 0.06668, 0.4032, 0.1195, 0.3867, 0.1222, 0.3969, 0.06668, 0.4032, 0.1222, 0.3969, 0.06758, 0.4113, 0.162, 0.5695, 0.2088, 0.5606, 0.2107, 0.5738, 0.162, 0.5695, 0.2107, 0.5738, 0.1652, 0.5805, 0.2088, 0.5606, 0.2571, 0.5581, 0.2574, 0.5705, 0.2088, 0.5606, 0.2574, 0.5705, 0.2107, 0.5738, 0.3063, 0.5595, 0.3557, 0.5696, 0.3526, 0.5811, 0.3063, 0.5595, 0.3526, 0.5811, 0.3048, 0.5734, 0.4579, 0.8058, 0.4108, 0.8232, 0.4069, 0.8143, 0.4579, 0.8058, 0.4069, 0.8143, 0.4567, 0.7985, 0.2696, 0.8523, 0.2216, 0.8514, 0.2225, 0.8382, 0.2696, 0.8523, 0.2225, 0.8382, 0.2692, 0.8398, 0.4604, 0.4254, 0.4076, 0.443, 0.4042, 0.433, 0.4604, 0.4254, 0.4042, 0.433, 0.4593, 0.4173, 0.8191, 0.6542, 0.8239, 0.5892, 0.8672, 0.6074, 0.8191, 0.6542, 0.8672, 0.6074, 0.8646, 0.6426, 0.8198, 0.4517, 0.8246, 0.3867, 0.8679, 0.4049, 0.8198, 0.4517, 0.8679, 0.4049, 0.8653, 0.4401, 0.8187, 0.2591, 0.8236, 0.1941, 0.8669, 0.2123, 0.8187, 0.2591, 0.8669, 0.2123, 0.8642, 0.2475, 0.8173, 0.8351, 0.8221, 0.7701, 0.8654, 0.7884, 0.8173, 0.8351, 0.8654, 0.7884, 0.8628, 0.8235, 0.7726, 0.6607, 0.7789, 0.5758, 0.8239, 0.5892, 0.7726, 0.6607, 0.8239, 0.5892, 0.8191, 0.6542, 0.7733, 0.4582, 0.7796, 0.3733, 0.8246, 0.3867, 0.7733, 0.4582, 0.8246, 0.3867, 0.8198, 0.4517, 0.7722, 0.2656, 0.7785, 0.1807, 0.8236, 0.1941, 0.7722, 0.2656, 0.8236, 0.1941, 0.8187, 0.2591, 0.7708, 0.8417, 0.7771, 0.7568, 0.8221, 0.7701, 0.7708, 0.8417, 0.8221, 0.7701, 0.8173, 0.8351, 0.7256, 0.6607, 0.7325, 0.5688, 0.7789, 0.5758, 0.7256, 0.6607, 0.7789, 0.5758, 0.7726, 0.6607, 0.7263, 0.4582, 0.7332, 0.3663, 0.7796, 0.3733, 0.7263, 0.4582, 0.7796, 0.3733, 0.7733, 0.4582, 0.7252, 0.2656, 0.7321, 0.1737, 0.7722, 0.2656, 0.7321, 0.1737, 0.7785, 0.1807, 0.7722, 0.2656, 0.7238, 0.8417, 0.7307, 0.7498, 0.7771, 0.7568, 0.7238, 0.8417, 0.7771, 0.7568, 0.7708, 0.8417, 0.6791, 0.6537, 0.6855, 0.5688, 0.7325, 0.5688, 0.6791, 0.6537, 0.7325, 0.5688, 0.7256, 0.6607, 0.6798, 0.4512, 0.6862, 0.3663, 0.7332, 0.3663, 0.6798, 0.4512, 0.7332, 0.3663, 0.7263, 0.4582, 0.6788, 0.2586, 0.6851, 0.1737, 0.7321, 0.1737, 0.6788, 0.2586, 0.7321, 0.1737, 0.7252, 0.2656, 0.6773, 0.8347, 0.6837, 0.7498, 0.7307, 0.7498, 0.6773, 0.8347, 0.7307, 0.7498, 0.7238, 0.8417, 0.6341, 0.6403, 0.639, 0.5754, 0.6855, 0.5688, 0.6341, 0.6403, 0.6855, 0.5688, 0.6791, 0.6537, 0.6348, 0.4378, 0.6397, 0.3728, 0.6862, 0.3663, 0.6348, 0.4378, 0.6862, 0.3663, 0.6798, 0.4512, 0.6337, 0.2452, 0.6386, 0.1803, 0.6788, 0.2586, 0.6386, 0.1803, 0.6851, 0.1737, 0.6788, 0.2586, 0.6323, 0.8213, 0.6372, 0.7563, 0.6837, 0.7498, 0.6323, 0.8213, 0.6837, 0.7498, 0.6773, 0.8347, 0.5908, 0.6221, 0.5934, 0.5869, 0.639, 0.5754, 0.5908, 0.6221, 0.639, 0.5754, 0.6341, 0.6403, 0.5915, 0.4196, 0.5941, 0.3844, 0.6397, 0.3728, 0.5915, 0.4196, 0.6397, 0.3728, 0.6348, 0.4378, 0.5904, 0.227, 0.5931, 0.1918, 0.6386, 0.1803, 0.5904, 0.227, 0.6386, 0.1803, 0.6337, 0.2452, 0.589, 0.803, 0.5916, 0.7679, 0.6372, 0.7563, 0.589, 0.803, 0.6372, 0.7563, 0.6323, 0.8213])
me_player.materials.append(mat_ball)
me_player.use_remesh_preserve_volume = False
me_player.use_remesh_preserve_attributes = False
me_player.use_mirror_vertex_groups = False
me_player.update()
me_toxic = bpy.data.meshes.new('toxic')
me_toxic.from_pydata([(6.065, -9.042, 0.0), (-6.065, -9.042, 0.0), (6.065, 9.042, 0.0), (-6.065, 9.042, 0.0)], [], [(0, 2, 3), (0, 3, 1)])
_uv = me_toxic.uv_layers.new(name='UVTex')
_uv.uv.foreach_set('vector', [1.308, -0.6453, 1.308, 1.677, -0.2498, 1.677, 1.308, -0.6453, -0.2498, 1.677, -0.2498, -0.6453])
me_toxic.materials.append(mat_toxic)
me_toxic.use_remesh_preserve_volume = False
me_toxic.use_remesh_preserve_attributes = False
me_toxic.use_mirror_vertex_groups = False
me_toxic.update()
me_water = bpy.data.meshes.new('water')
me_water.from_pydata([(-6.065, -8.474, 0.0), (6.065, -8.474, 0.0), (6.065, 8.474, 0.0), (-6.065, 8.474, 0.0)], [], [(3, 0, 2), (0, 1, 2)])
_uv = me_water.uv_layers.new(name='UVTex')
_uv.uv.foreach_set('vector', [-0.6214, 2.328, -0.6214, -0.9364, 1.715, 2.328, -0.6214, -0.9364, 1.715, -0.9364, 1.715, 2.328])
me_water.materials.append(mat_water)
me_water.use_remesh_preserve_volume = False
me_water.use_remesh_preserve_attributes = False
me_water.use_mirror_vertex_groups = False
me_water.update()

# ---- objects
ob_maze01 = bpy.data.objects.new('maze01', me_maze01)
ob_maze_main_003 = bpy.data.objects.new('maze_main.003', me_maze_main_003)
ob_maze02 = bpy.data.objects.new('maze02', me_maze02)
ob_maze03 = bpy.data.objects.new('maze03', me_maze03)
ob_level_clear = bpy.data.objects.new('level_clear', me_level_clear)
ob_maze00 = bpy.data.objects.new('maze00', me_maze00)
ob_bridge1 = bpy.data.objects.new('bridge1', me_bridge1)
ob_bridge2 = bpy.data.objects.new('bridge2', me_bridge2)
ob_bridge3 = bpy.data.objects.new('bridge3', me_bridge3)
ob_gem_blue01 = bpy.data.objects.new('gem_blue01', me_gem_blue)
ob_gem_blue02 = bpy.data.objects.new('gem_blue02', me_gem_blue)
ob_gem_blue03 = bpy.data.objects.new('gem_blue03', me_gem_blue)
ob_gem_blue04 = bpy.data.objects.new('gem_blue04', me_gem_blue)
ob_gem_blue05 = bpy.data.objects.new('gem_blue05', me_gem_blue)
ob_gem_blue06 = bpy.data.objects.new('gem_blue06', me_gem_blue)
ob_gem_blue07 = bpy.data.objects.new('gem_blue07', me_gem_blue)
ob_gem_blue08 = bpy.data.objects.new('gem_blue08', me_gem_blue)
ob_gem_green01 = bpy.data.objects.new('gem_green01', me_gem_green)
ob_gem_green02 = bpy.data.objects.new('gem_green02', me_gem_green)
ob_gem_green03 = bpy.data.objects.new('gem_green03', me_gem_green)
ob_gem_green04 = bpy.data.objects.new('gem_green04', me_gem_green)
ob_gem_green05 = bpy.data.objects.new('gem_green05', me_gem_green)
ob_gem_green06 = bpy.data.objects.new('gem_green06', me_gem_green)
ob_gem_green07 = bpy.data.objects.new('gem_green07', me_gem_green)
ob_gem_green08 = bpy.data.objects.new('gem_green08', me_gem_green)
ob_gem_green09 = bpy.data.objects.new('gem_green09', me_gem_green)
ob_gem_green10 = bpy.data.objects.new('gem_green10', me_gem_green)
ob_gem_red01 = bpy.data.objects.new('gem_red01', me_gem_red)
ob_gem_red02 = bpy.data.objects.new('gem_red02', me_gem_red)
ob_gem_red03 = bpy.data.objects.new('gem_red03', me_gem_red)
ob_gem_red04 = bpy.data.objects.new('gem_red04', me_gem_red)
ob_gem_red05 = bpy.data.objects.new('gem_red05', me_gem_red)
ob_gem_red06 = bpy.data.objects.new('gem_red06', me_gem_red)
ob_gem_red07 = bpy.data.objects.new('gem_red07', me_gem_red)
ob_gem_red08 = bpy.data.objects.new('gem_red08', me_gem_red)
ob_gem_red09 = bpy.data.objects.new('gem_red09', me_gem_red)
ob_gem_red10 = bpy.data.objects.new('gem_red10', me_gem_red)
ob_gem_red11 = bpy.data.objects.new('gem_red11', me_gem_red)
ob_gem_red12 = bpy.data.objects.new('gem_red12', me_gem_red)
ob_gem_red13 = bpy.data.objects.new('gem_red13', me_gem_red)
ob_gem_red14 = bpy.data.objects.new('gem_red14', me_gem_red)
ob_gem_red15 = bpy.data.objects.new('gem_red15', me_gem_red)
ob_gem_red16 = bpy.data.objects.new('gem_red16', me_gem_red)
ob_gem_red17 = bpy.data.objects.new('gem_red17', me_gem_red)
ob_gem_red18 = bpy.data.objects.new('gem_red18', me_gem_red)
ob_gem_red19 = bpy.data.objects.new('gem_red19', me_gem_red)
ob_gem_yellow01 = bpy.data.objects.new('gem_yellow01', me_gem_yellow)
ob_gem_yellow02 = bpy.data.objects.new('gem_yellow02', me_gem_yellow)
ob_gem_yellow03 = bpy.data.objects.new('gem_yellow03', me_gem_yellow)
ob_gem_yellow04 = bpy.data.objects.new('gem_yellow04', me_gem_yellow)
ob_gem_yellow05 = bpy.data.objects.new('gem_yellow05', me_gem_yellow)
ob_gem_yellow06 = bpy.data.objects.new('gem_yellow06', me_gem_yellow)
ob_gem_yellow07 = bpy.data.objects.new('gem_yellow07', me_gem_yellow)
ob_gem_yellow08 = bpy.data.objects.new('gem_yellow08', me_gem_yellow)
ob_gem_yellow09 = bpy.data.objects.new('gem_yellow09', me_gem_yellow)
ob_gem_yellow10 = bpy.data.objects.new('gem_yellow10', me_gem_yellow)
ob_lava = bpy.data.objects.new('lava', me_lava)
ob_maze_end = bpy.data.objects.new('maze_end', me_maze_end)
ob_maze_start = bpy.data.objects.new('maze_start', me_maze_start)
ob_player = bpy.data.objects.new('player', me_player)
ob_toxic = bpy.data.objects.new('toxic', me_toxic)
ob_water = bpy.data.objects.new('water', me_water)

# ---- transforms, parenting, visibility, modifiers, constraints
ob_maze01.location = (30.97, 81.29, 2.105)
ob_maze01.lock_rotations_4d = False
ob_maze01.empty_display_type = 'ARROWS'
ob_maze01.lineart.crease_threshold = 0.0
ob_maze_main_003.location = (37.51, 83.25, 2.105)
ob_maze_main_003.lock_rotations_4d = False
ob_maze_main_003.empty_display_type = 'ARROWS'
ob_maze_main_003.lineart.crease_threshold = 0.0
ob_maze02.location = (40.5, 113.3, 2.105)
ob_maze02.lock_rotations_4d = False
ob_maze02.empty_display_type = 'ARROWS'
ob_maze02.lineart.crease_threshold = 0.0
ob_maze03.location = (3.327, 138.4, 2.105)
ob_maze03.lock_rotations_4d = False
ob_maze03.empty_display_type = 'ARROWS'
ob_maze03.lineart.crease_threshold = 0.0
ob_level_clear.location = (-6.103, 176.2, 1.539)
ob_level_clear.display_bounds_type = 'CYLINDER'
ob_level_clear.lineart.crease_threshold = 0.0
ob_maze00.location = (7.192, 41.05, 2.105)
ob_maze00.lock_rotations_4d = False
ob_maze00.empty_display_type = 'ARROWS'
ob_maze00.lineart.crease_threshold = 0.0
ob_bridge1.location = (7.192, 44.22, 0.8005)
ob_bridge1.lock_rotations_4d = False
ob_bridge1.empty_display_type = 'ARROWS'
ob_bridge1.lineart.crease_threshold = 0.0
ob_bridge2.location = (50.5, 101.7, 0.8005)
ob_bridge2.lock_rotations_4d = False
ob_bridge2.empty_display_type = 'ARROWS'
ob_bridge2.lineart.crease_threshold = 0.0
ob_bridge3.location = (-6.298, 153.9, 0.8005)
ob_bridge3.lock_rotations_4d = False
ob_bridge3.empty_display_type = 'ARROWS'
ob_bridge3.lineart.crease_threshold = 0.0
ob_gem_blue01.location = (7.248, 24.97, 1.306)
ob_gem_blue01.display_bounds_type = 'SPHERE'
ob_gem_blue01.lineart.crease_threshold = 0.0
ob_gem_blue02.location = (7.12, 43.28, 1.306)
ob_gem_blue02.display_bounds_type = 'SPHERE'
ob_gem_blue02.lineart.crease_threshold = 0.0
ob_gem_blue03.location = (52.05, 90.41, 1.306)
ob_gem_blue03.display_bounds_type = 'SPHERE'
ob_gem_blue03.lineart.crease_threshold = 0.0
ob_gem_blue04.location = (53.97, 101.2, 1.306)
ob_gem_blue04.display_bounds_type = 'SPHERE'
ob_gem_blue04.lineart.crease_threshold = 0.0
ob_gem_blue05.location = (48.56, 112.6, 1.306)
ob_gem_blue05.display_bounds_type = 'SPHERE'
ob_gem_blue05.lineart.crease_threshold = 0.0
ob_gem_blue06.location = (24.09, 125.6, 1.306)
ob_gem_blue06.display_bounds_type = 'SPHERE'
ob_gem_blue06.lineart.crease_threshold = 0.0
ob_gem_blue07.location = (-0.06197, 131.8, 1.306)
ob_gem_blue07.display_bounds_type = 'SPHERE'
ob_gem_blue07.lineart.crease_threshold = 0.0
ob_gem_blue08.location = (-6.103, 176.2, 1.306)
ob_gem_blue08.display_bounds_type = 'SPHERE'
ob_gem_blue08.lineart.crease_threshold = 0.0
ob_gem_green01.location = (2.363, 34.41, 1.306)
ob_gem_green01.display_bounds_type = 'SPHERE'
ob_gem_green01.lineart.crease_threshold = 0.0
ob_gem_green02.location = (11.78, 54.0, 1.306)
ob_gem_green02.display_bounds_type = 'SPHERE'
ob_gem_green02.lineart.crease_threshold = 0.0
ob_gem_green03.location = (53.55, 83.83, 1.306)
ob_gem_green03.display_bounds_type = 'SPHERE'
ob_gem_green03.lineart.crease_threshold = 0.0
ob_gem_green04.location = (42.72, 111.9, 1.306)
ob_gem_green04.rotation_euler = (0.0, 0.0, -2.259)
ob_gem_green04.display_bounds_type = 'SPHERE'
ob_gem_green04.lineart.crease_threshold = 0.0
ob_gem_green05.location = (23.52, 116.7, 1.306)
ob_gem_green05.display_bounds_type = 'SPHERE'
ob_gem_green05.lineart.crease_threshold = 0.0
ob_gem_green06.location = (-8.764, 127.8, 1.306)
ob_gem_green06.display_bounds_type = 'SPHERE'
ob_gem_green06.lineart.crease_threshold = 0.0
ob_gem_green07.location = (-6.403, 147.3, 1.306)
ob_gem_green07.display_bounds_type = 'SPHERE'
ob_gem_green07.lineart.crease_threshold = 0.0
ob_gem_green08.location = (-6.404, 154.8, 1.306)
ob_gem_green08.display_bounds_type = 'SPHERE'
ob_gem_green08.lineart.crease_threshold = 0.0
ob_gem_green09.location = (-6.404, 161.9, 1.306)
ob_gem_green09.display_bounds_type = 'SPHERE'
ob_gem_green09.lineart.crease_threshold = 0.0
ob_gem_green10.location = (-6.321, 171.8, 1.306)
ob_gem_green10.display_bounds_type = 'SPHERE'
ob_gem_green10.lineart.crease_threshold = 0.0
ob_gem_red01.location = (7.248, 15.8, 1.306)
ob_gem_red01.display_bounds_type = 'SPHERE'
ob_gem_red01.lineart.crease_threshold = 0.0
ob_gem_red02.location = (7.248, 36.25, 1.306)
ob_gem_red02.display_bounds_type = 'SPHERE'
ob_gem_red02.lineart.crease_threshold = 0.0
ob_gem_red03.location = (7.12, 51.71, 1.306)
ob_gem_red03.display_bounds_type = 'SPHERE'
ob_gem_red03.lineart.crease_threshold = 0.0
ob_gem_red04.location = (7.12, 60.48, 1.306)
ob_gem_red04.display_bounds_type = 'SPHERE'
ob_gem_red04.lineart.crease_threshold = 0.0
ob_gem_red05.location = (9.16, 69.25, 1.306)
ob_gem_red05.display_bounds_type = 'SPHERE'
ob_gem_red05.lineart.crease_threshold = 0.0
ob_gem_red06.location = (15.99, 75.16, 1.306)
ob_gem_red06.display_bounds_type = 'SPHERE'
ob_gem_red06.lineart.crease_threshold = 0.0
ob_gem_red07.location = (24.45, 76.8, 1.306)
ob_gem_red07.display_bounds_type = 'SPHERE'
ob_gem_red07.lineart.crease_threshold = 0.0
ob_gem_red08.location = (33.35, 77.8, 1.306)
ob_gem_red08.display_bounds_type = 'SPHERE'
ob_gem_red08.lineart.crease_threshold = 0.0
ob_gem_red09.location = (40.39, 79.78, 1.306)
ob_gem_red09.display_bounds_type = 'SPHERE'
ob_gem_red09.lineart.crease_threshold = 0.0
ob_gem_red10.location = (47.16, 84.0, 1.306)
ob_gem_red10.display_bounds_type = 'SPHERE'
ob_gem_red10.lineart.crease_threshold = 0.0
ob_gem_red11.location = (41.78, 118.0, 1.306)
ob_gem_red11.display_bounds_type = 'SPHERE'
ob_gem_red11.lineart.crease_threshold = 0.0
ob_gem_red12.location = (32.72, 120.7, 1.306)
ob_gem_red12.display_bounds_type = 'SPHERE'
ob_gem_red12.lineart.crease_threshold = 0.0
ob_gem_red13.location = (23.94, 121.3, 1.306)
ob_gem_red13.display_bounds_type = 'SPHERE'
ob_gem_red13.lineart.crease_threshold = 0.0
ob_gem_red14.location = (13.87, 122.5, 1.306)
ob_gem_red14.display_bounds_type = 'SPHERE'
ob_gem_red14.lineart.crease_threshold = 0.0
ob_gem_red15.location = (3.744, 124.0, 1.306)
ob_gem_red15.display_bounds_type = 'SPHERE'
ob_gem_red15.lineart.crease_threshold = 0.0
ob_gem_red16.location = (-4.158, 129.9, 1.306)
ob_gem_red16.display_bounds_type = 'SPHERE'
ob_gem_red16.lineart.crease_threshold = 0.0
ob_gem_red17.location = (-6.053, 137.1, 1.306)
ob_gem_red17.display_bounds_type = 'SPHERE'
ob_gem_red17.lineart.crease_threshold = 0.0
ob_gem_red18.location = (-6.51, 142.2, 1.306)
ob_gem_red18.display_bounds_type = 'SPHERE'
ob_gem_red18.lineart.crease_threshold = 0.0
ob_gem_red19.location = (-6.377, 167.4, 1.306)
ob_gem_red19.display_bounds_type = 'SPHERE'
ob_gem_red19.lineart.crease_threshold = 0.0
ob_gem_yellow01.location = (11.87, 33.96, 1.306)
ob_gem_yellow01.display_bounds_type = 'SPHERE'
ob_gem_yellow01.lineart.crease_threshold = 0.0
ob_gem_yellow02.location = (2.648, 54.03, 1.306)
ob_gem_yellow02.display_bounds_type = 'SPHERE'
ob_gem_yellow02.lineart.crease_threshold = 0.0
ob_gem_yellow03.location = (45.91, 88.81, 1.306)
ob_gem_yellow03.display_bounds_type = 'SPHERE'
ob_gem_yellow03.lineart.crease_threshold = 0.0
ob_gem_yellow04.location = (48.54, 118.9, 1.306)
ob_gem_yellow04.rotation_euler = (0.0, 0.0, -2.259)
ob_gem_yellow04.display_bounds_type = 'SPHERE'
ob_gem_yellow04.lineart.crease_threshold = 0.0
ob_gem_yellow05.location = (-11.4, 143.4, 1.306)
ob_gem_yellow05.rotation_euler = (0.0, 0.0, -0.05236)
ob_gem_yellow05.display_bounds_type = 'SPHERE'
ob_gem_yellow05.lineart.crease_threshold = 0.0
ob_gem_yellow06.location = (-1.502, 143.7, 1.306)
ob_gem_yellow06.display_bounds_type = 'SPHERE'
ob_gem_yellow06.lineart.crease_threshold = 0.0
ob_gem_yellow07.location = (-1.502, 164.6, 1.306)
ob_gem_yellow07.display_bounds_type = 'SPHERE'
ob_gem_yellow07.lineart.crease_threshold = 0.0
ob_gem_yellow08.location = (-11.4, 164.6, 1.306)
ob_gem_yellow08.display_bounds_type = 'SPHERE'
ob_gem_yellow08.lineart.crease_threshold = 0.0
ob_gem_yellow09.location = (-4.353, 182.0, 1.306)
ob_gem_yellow09.display_bounds_type = 'SPHERE'
ob_gem_yellow09.lineart.crease_threshold = 0.0
ob_gem_yellow10.location = (-8.166, 182.0, 1.306)
ob_gem_yellow10.display_bounds_type = 'SPHERE'
ob_gem_yellow10.lineart.crease_threshold = 0.0
ob_lava.location = (51.76, 101.7, -0.2768)
ob_lava.lock_rotations_4d = False
ob_lava.empty_display_type = 'ARROWS'
ob_lava.lineart.crease_threshold = 0.0
ob_maze_end.location = (-6.298, 174.9, 2.413)
ob_maze_end.lock_rotations_4d = False
ob_maze_end.empty_display_type = 'ARROWS'
ob_maze_end.lineart.crease_threshold = 0.0
ob_maze_start.location = (7.208, 7.083, 2.413)
ob_maze_start.lock_rotations_4d = False
ob_maze_start.empty_display_type = 'ARROWS'
ob_maze_start.lineart.crease_threshold = 0.0
ob_player.location = (7.248, 6.739, 1.042)
ob_player.display_bounds_type = 'SPHERE'
ob_player.lineart.crease_threshold = 0.0
ob_toxic.location = (-6.298, 153.9, -0.2768)
ob_toxic.lock_rotations_4d = False
ob_toxic.empty_display_type = 'ARROWS'
ob_toxic.lineart.crease_threshold = 0.0
ob_water.location = (7.192, 44.22, -0.2768)
ob_water.lock_rotations_4d = False
ob_water.empty_display_type = 'ARROWS'
ob_water.lineart.crease_threshold = 0.0

# ---- collection membership
col_collection_1.objects.link(ob_maze01)
col_collection_1.objects.link(ob_maze_main_003)
col_collection_1.objects.link(ob_maze02)
col_collection_1.objects.link(ob_maze03)
col_collection_1.objects.link(ob_level_clear)
col_collection_1.objects.link(ob_maze00)
col_collection_1.objects.link(ob_bridge1)
col_collection_1.objects.link(ob_bridge2)
col_collection_1.objects.link(ob_bridge3)
col_collection_1.objects.link(ob_gem_blue01)
col_collection_1.objects.link(ob_gem_blue02)
col_collection_1.objects.link(ob_gem_blue03)
col_collection_1.objects.link(ob_gem_blue04)
col_collection_1.objects.link(ob_gem_blue05)
col_collection_1.objects.link(ob_gem_blue06)
col_collection_1.objects.link(ob_gem_blue07)
col_collection_1.objects.link(ob_gem_blue08)
col_collection_1.objects.link(ob_gem_green01)
col_collection_1.objects.link(ob_gem_green02)
col_collection_1.objects.link(ob_gem_green03)
col_collection_1.objects.link(ob_gem_green04)
col_collection_1.objects.link(ob_gem_green05)
col_collection_1.objects.link(ob_gem_green06)
col_collection_1.objects.link(ob_gem_green07)
col_collection_1.objects.link(ob_gem_green08)
col_collection_1.objects.link(ob_gem_green09)
col_collection_1.objects.link(ob_gem_green10)
col_collection_1.objects.link(ob_gem_red01)
col_collection_1.objects.link(ob_gem_red02)
col_collection_1.objects.link(ob_gem_red03)
col_collection_1.objects.link(ob_gem_red04)
col_collection_1.objects.link(ob_gem_red05)
col_collection_1.objects.link(ob_gem_red06)
col_collection_1.objects.link(ob_gem_red07)
col_collection_1.objects.link(ob_gem_red08)
col_collection_1.objects.link(ob_gem_red09)
col_collection_1.objects.link(ob_gem_red10)
col_collection_1.objects.link(ob_gem_red11)
col_collection_1.objects.link(ob_gem_red12)
col_collection_1.objects.link(ob_gem_red13)
col_collection_1.objects.link(ob_gem_red14)
col_collection_1.objects.link(ob_gem_red15)
col_collection_1.objects.link(ob_gem_red16)
col_collection_1.objects.link(ob_gem_red17)
col_collection_1.objects.link(ob_gem_red18)
col_collection_1.objects.link(ob_gem_red19)
col_collection_1.objects.link(ob_gem_yellow01)
col_collection_1.objects.link(ob_gem_yellow02)
col_collection_1.objects.link(ob_gem_yellow03)
col_collection_1.objects.link(ob_gem_yellow04)
col_collection_1.objects.link(ob_gem_yellow05)
col_collection_1.objects.link(ob_gem_yellow06)
col_collection_1.objects.link(ob_gem_yellow07)
col_collection_1.objects.link(ob_gem_yellow08)
col_collection_1.objects.link(ob_gem_yellow09)
col_collection_1.objects.link(ob_gem_yellow10)
col_collection_1.objects.link(ob_lava)
col_collection_1.objects.link(ob_maze_end)
col_collection_1.objects.link(ob_maze_start)
col_collection_1.objects.link(ob_player)
col_collection_1.objects.link(ob_toxic)
col_collection_1.objects.link(ob_water)

# ---- scene / render settings (as saved in the file)
scene.frame_start = 1; scene.frame_end = 250; scene.frame_set(0)
scene.render.engine = 'BLENDER_EEVEE_NEXT'
scene.render.image_settings.color_mode = 'RGB'
scene.render.image_settings.compression = 90
scene.render.resolution_percentage = 50
scene.render.dither_intensity = 0.0
scene.render.bake_margin = 2
scene.render.bake_bias = 0.0
scene.cycles.use_denoising = False
scene.cycles.samples = 10
scene.cycles.sampling_pattern = 'TABULATED_SOBOL'
scene.cycles.light_sampling_threshold = 0.0
scene.cycles.use_adaptive_sampling = False
scene.cycles.use_light_tree = False
scene.cycles.blur_glossy = 0.0
scene.cycles.volume_bounces = 1
scene.cycles.pixel_filter_type = 'GAUSSIAN'
scene.cycles.sample_clamp_indirect = 0.0
scene.view_settings.view_transform = 'Standard'
bpy.context.view_layer.update()

# ---- added for rendering (the .blend has no active camera): camera
cam_auto = bpy.data.cameras.new('AutoCamera')
cam_auto.lens = 50.0
cam_auto.sensor_width = 36.0
cam_auto.clip_end = 3274.7
ob_auto_camera = bpy.data.objects.new('AutoCamera', cam_auto)
scene.collection.objects.link(ob_auto_camera)
ob_auto_camera.location = (210.601, -130.451, 151.379)
ob_auto_camera.rotation_euler = (1.09748, -7.21219e-08, 0.694738)
scene.camera = ob_auto_camera
bpy.context.view_layer.update()
